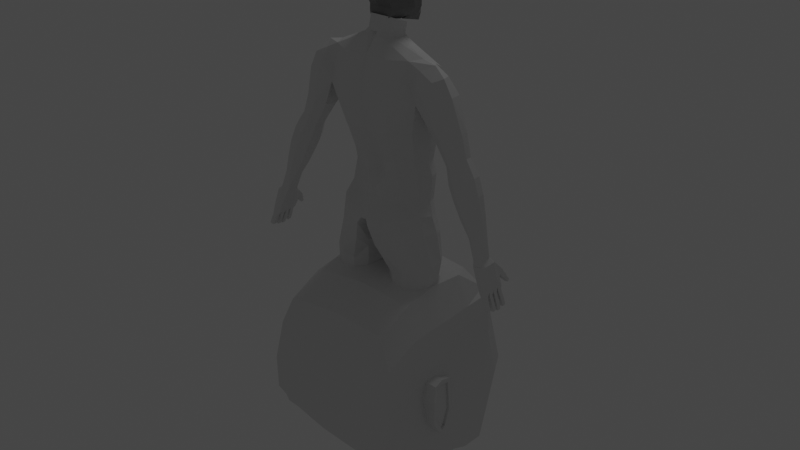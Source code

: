 # Source: gigachad.blend  (saved by Blender 3.0.42; exported with 4.5.12 LTS)
import bpy
from mathutils import Matrix  # noqa: F401  (used for matrix-valued properties, if any)

bpy.ops.wm.read_factory_settings(use_empty=True)
scene = bpy.context.scene
scene.name = 'Scene'

# ---- collections
col_collection = bpy.data.collections.new('Collection'); scene.collection.children.link(col_collection)
col_photos = bpy.data.collections.new('Photos'); scene.collection.children.link(col_photos)

# ---- materials (node trees are filled in below, after node groups)
mat_white = bpy.data.materials.new('White')
mat_white.use_transparent_shadow = False
mat_grey = bpy.data.materials.new('Grey')
mat_grey.use_transparent_shadow = False

# ---- material node trees
mat_white.use_nodes = True; mat_white.node_tree.nodes.clear()
_N = mat_white.node_tree.nodes; _L = mat_white.node_tree.links
n0 = _N.new('ShaderNodeBsdfPrincipled'); n0.name = 'Principled BSDF'; n0.location = (10, 300)
n0.distribution = 'GGX'
n0.subsurface_method = 'RANDOM_WALK_SKIN'
n0.inputs[3].default_value = 1.45
n0.inputs[27].default_value = (0.0, 0.0, 0.0, 1.0)
n0.inputs[28].default_value = 1.0
n1 = _N.new('ShaderNodeOutputMaterial'); n1.name = 'Material Output'; n1.location = (300, 300)
_L.new(n0.outputs[0], n1.inputs[0])
n1.is_active_output = True
mat_grey.use_nodes = True; mat_grey.node_tree.nodes.clear()
_N = mat_grey.node_tree.nodes; _L = mat_grey.node_tree.links
n0 = _N.new('ShaderNodeBsdfPrincipled'); n0.name = 'Principled BSDF'; n0.location = (10, 300)
n0.distribution = 'GGX'
n0.subsurface_method = 'RANDOM_WALK_SKIN'
n0.inputs[0].default_value = (0.2598, 0.2598, 0.2598, 1.0)
n0.inputs[3].default_value = 1.45
n0.inputs[27].default_value = (0.0, 0.0, 0.0, 1.0)
n0.inputs[28].default_value = 1.0
n1 = _N.new('ShaderNodeOutputMaterial'); n1.name = 'Material Output'; n1.location = (300, 300)
_L.new(n0.outputs[0], n1.inputs[0])
n1.is_active_output = True

# ---- world
world_world = bpy.data.worlds.new('World'); scene.world = world_world
world_world.use_nodes = True; world_world.node_tree.nodes.clear()
_N = world_world.node_tree.nodes; _L = world_world.node_tree.links
n0 = _N.new('ShaderNodeOutputWorld'); n0.name = 'World Output'; n0.location = (300, 300)
n1 = _N.new('ShaderNodeBackground'); n1.name = 'Background'; n1.location = (10, 300)
n1.inputs[0].default_value = (0.05088, 0.05088, 0.05088, 1.0)
_L.new(n1.outputs[0], n0.inputs[0])
n0.is_active_output = True
world_world.color = (0.05088, 0.05088, 0.05088)
world_world.use_sun_shadow = False
world_world.sun_shadow_jitter_overblur = 0.0

# ---- lights
light_point = bpy.data.lights.new('Point', 'POINT')
light_point.transmission_factor = 0.0
light_point.shadow_soft_size = 0.25
light_point.shadow_maximum_resolution = 0.006
light_point.use_absolute_resolution = True

# ---- meshes
me_cylinder = bpy.data.meshes.new('Cylinder')
me_cylinder.from_pydata([(0.0, 0.6948, -2.151), (0.0, 0.371, 1.055), (0.0, -0.4125, -1.485), (0.0, -0.5211, 1.055), (-0.4368, -0.2772, -1.591), (-0.4448, -0.5667, 1.055), (-0.7435, -0.06739, -1.563), (-0.7705, -0.3828, 1.055), (-0.8341, 0.1698, -1.617), (-0.8896, -0.1315, 1.055), (-0.7216, 0.4024, -1.692), (-0.7665, 0.1198, 1.043), (-0.4801, 0.6434, -1.979), (-0.4251, 0.3037, 1.022), (0.0, 0.7179, -0.9734), (0.0, 0.8833, -0.2507), (0.0, 0.7673, 0.3294), (0.0, 0.5725, 0.6821), (0.0, -0.6466, 0.6821), (0.0, -0.6544, 0.3294), (0.0, -0.5451, -0.2507), (0.0, -0.2519, -0.8579), (-0.4719, -0.6702, 0.6821), (-0.5367, -0.6645, 0.3294), (-0.4426, -0.5547, -0.2507), (-0.3873, -0.2923, -0.8657), (-0.8174, -0.4265, 0.6821), (-0.9296, -0.3836, 0.3294), (-0.7666, -0.2726, -0.2507), (-0.6708, -0.09413, -0.8868), (-0.7939, 0.1796, 0.8331), (-1.073, 3.991e-09, 0.3294), (-0.8852, 0.1127, -0.2507), (-0.7745, 0.1766, -0.9157), (-0.8174, 0.2395, 0.6821), (-0.9296, 0.3836, 0.3294), (-0.7666, 0.498, -0.2507), (-0.6708, 0.4472, -0.9445), (-0.4719, 0.4833, 0.6821), (-0.5367, 0.6645, 0.3294), (-0.4426, 0.7801, -0.2507), (-0.3873, 0.6454, -0.9657), (0.0, 0.3191, 1.238), (0.0, -0.2847, 1.355), (-0.1658, -0.3496, 1.347), (-0.2871, -0.2184, 1.325), (-0.3315, -0.03927, 1.296), (-0.2871, 0.1399, 1.267), (-0.1658, 0.2711, 1.246), (0.0, 0.3846, 1.328), (0.0, -0.3487, 1.407), (-0.1422, -0.3012, 1.402), (-0.2463, -0.1715, 1.387), (-0.2844, 0.005656, 1.367), (-0.2463, 0.1828, 1.348), (-0.1422, 0.3371, 1.333), (0.0, 0.3916, 1.404), (0.0, -0.2744, 1.673), (-0.1422, -0.2298, 1.655), (-0.2463, -0.1079, 1.605), (-0.2844, 0.05859, 1.538), (-0.2463, 0.2251, 1.471), (-0.1422, 0.347, 1.422), (-1.15, -0.153, 1.004), (-1.016, -0.3731, 0.9299), (-1.016, 0.01386, 0.9772), (-1.266, -0.3919, 0.8013), (-1.412, -0.3875, 0.4891), (-1.345, -0.1734, 0.826), (-1.502, -0.1633, 0.5291), (-1.266, 0.04513, 0.8013), (-1.412, 0.1634, 0.4793), (-1.052, 0.2418, 0.6912), (-1.182, 0.2575, 0.4236), (0.0, 0.4718, 0.8686), (-0.4584, 0.3935, 0.9297), (-1.02, 0.1757, 0.8702), (-0.4571, -0.6136, 0.886), (-1.044, -0.5214, 0.7384), (-1.173, -0.4624, 0.4537), (-0.7897, -0.4007, 0.9022), (-0.9524, -0.4054, 0.9101), (-1.211, -0.2546, -0.2004), (-1.166, -0.04726, -0.2286), (-1.274, 0.1361, -0.2054), (-1.583, -0.3125, -0.07606), (-1.691, -0.1291, -0.05279), (-1.645, 0.07827, -0.08102), (-1.473, 0.1881, -0.1442), (-1.384, -0.3645, -0.1372), (-1.478, -0.2432, -0.644), (-1.448, -0.08233, -0.6734), (-1.526, 0.05992, -0.6366), (-1.736, -0.2881, -0.4839), (-1.813, -0.1458, -0.4471), (-1.784, 0.01503, -0.4765), (-1.665, 0.1003, -0.555), (-1.597, -0.3284, -0.5655), (-2.157, -0.2329, -2.132), (-2.145, -0.1376, -2.134), (-2.169, -0.1066, -2.129), (-2.328, -0.3598, -2.095), (-2.34, -0.2329, -2.093), (-2.34, -0.1376, -2.093), (-2.312, -0.1066, -2.099), (-2.174, -0.3598, -2.128), (-1.725, -0.4003, -0.8599), (-1.843, -0.4103, -1.132), (-1.969, -0.3907, -1.443), (-2.112, -0.3493, -1.768), (-2.014, -0.2879, -1.79), (-1.837, -0.3048, -1.487), (-1.692, -0.3086, -1.2), (-1.573, -0.2945, -0.9448), (-1.962, 0.02593, -0.7685), (-2.075, -0.000443, -1.065), (-2.168, -0.04463, -1.405), (-2.258, -0.1019, -1.756), (-2.284, -0.2178, -1.744), (-2.204, -0.2067, -1.384), (-2.114, -0.1924, -1.036), (-2.0, -0.1737, -0.7353), (-1.987, -0.1721, -1.802), (-1.802, -0.1427, -1.508), (-1.653, -0.1166, -1.229), (-1.535, -0.0949, -0.978), (-2.048, -0.06961, -1.797), (-1.885, 0.0006009, -1.492), (-1.749, 0.05312, -1.201), (-1.632, 0.08164, -0.9401), (-1.809, 0.1317, -0.8533), (-1.923, 0.1013, -1.133), (-2.036, 0.04124, -1.449), (-2.16, -0.04056, -1.778), (-2.224, -0.3203, -1.749), (-2.121, -0.3501, -1.4), (-2.018, -0.3621, -1.064), (-1.902, -0.3502, -0.7732), (-0.1684, 0.6693, -2.141), (-0.2126, 0.3374, 1.038), (-0.1936, 0.6817, -0.9695), (-0.2213, 0.8317, -0.2507), (-0.2684, 0.7159, 0.3294), (-0.236, 0.5279, 0.6821), (-0.08289, 0.2951, 1.242), (-0.07109, 0.3609, 1.33), (-0.07109, 0.3693, 1.413), (-0.2292, 0.4326, 0.8992), (-0.2083, -0.405, -1.595), (-0.1936, -0.3286, -0.8618), (-0.2213, -0.6063, -0.2507), (-0.2684, -0.7159, 0.3294), (-0.236, -0.7148, 0.6821), (-0.09167, -0.3711, 1.35), (-0.07375, -0.324, 1.404), (-0.08154, -0.2488, 1.662), (-0.2156, -0.6014, 1.055), (-0.1379, 0.5979, -2.544), (-0.1379, 0.2122, -2.569), (-0.05663, -0.6629, -1.904), (0.0, 0.6177, -2.549), (0.0, 0.2122, -2.569), (0.0, -0.661, -1.907), (-0.1732, -0.2038, -2.264), (0.0, -0.207, -2.263), (-0.9392, -0.2993, -2.837), (-1.058, -0.0395, -2.809), (-1.034, 0.2519, -2.814), (-0.8748, 0.4823, -2.852), (-0.6309, 0.5785, -2.91), (-0.3797, 0.5101, -2.969), (-0.7153, -0.4451, -2.89), (-0.2011, 0.2987, -3.011), (-0.1517, 0.01149, -3.023), (-0.4573, -0.4306, -2.951), (-0.2472, -0.2604, -3.0), (-0.1451, 0.06424, -2.84), (-0.2056, -0.3104, -2.659), (-0.5401, 0.6176, -2.45), (-0.2597, 0.594, -2.573), (-0.1663, 0.4373, -2.82), (-0.8538, 0.4306, -2.284), (-0.9845, 0.174, -2.221), (-0.9445, -0.119, -2.189), (-0.7236, -0.3882, -2.218), (-0.2172, -0.6178, -2.384), (-0.4256, -0.5943, -2.192), (-0.113, 0.0855, -2.702), (-0.5182, 0.6212, -2.217), (-0.7831, 0.385, -1.953), (-0.9174, 0.1149, -1.877), (-0.8452, -0.1778, -1.829), (-0.554, -0.4503, -1.858), (-0.1153, -0.6979, -2.012), (-0.164, -0.3643, -2.488), (-0.1914, 0.6225, -2.374), (-0.1247, 0.5044, -2.677), (-0.3468, -0.6444, -1.959), (0.0, -0.1954, -1.096), (-0.412, -0.2043, -1.153), (-0.7071, -0.0003406, -1.15), (-0.8043, 0.2536, -1.191), (-0.6962, 0.5052, -1.243), (-0.4337, 0.7248, -1.397), (0.0, 0.7868, -1.487), (-0.181, 0.7559, -1.48), (-0.201, -0.2863, -1.153), (-0.8721, -0.2577, -3.836), (-0.9618, -0.0898, -3.829), (-0.9437, 0.09847, -3.83), (-0.8234, 0.2473, -3.84), (-0.6392, 0.3095, -3.856), (-0.4496, 0.2653, -3.872), (-0.703, -0.3519, -3.851), (-0.3148, 0.1287, -3.883), (-0.2775, -0.05686, -3.886), (-0.5082, -0.3425, -3.867), (-0.3496, -0.2325, -3.88), (-0.2938, -0.2796, -3.503), (-0.4788, -0.428, -3.472), (-0.706, -0.4407, -3.433), (-0.9866, 0.1669, -3.385), (-0.8464, 0.3677, -3.409), (-0.2097, -0.04263, -3.518), (-0.9032, -0.3136, -3.399), (-0.4105, 0.392, -3.483), (-0.2532, 0.2078, -3.51), (-0.6316, 0.4517, -3.446), (-1.008, -0.08707, -3.381), (-0.8539, -0.2744, -4.291), (-0.9245, -0.1235, -4.285), (-0.9102, 0.04567, -4.286), (-0.8155, 0.1794, -4.294), (-0.6705, 0.2353, -4.306), (-0.5212, 0.1956, -4.318), (-0.7207, -0.359, -4.302), (-0.415, 0.07287, -4.327), (-0.3856, -0.0939, -4.33), (-0.5673, -0.3506, -4.315), (-0.4424, -0.2518, -4.325), (-1.0, -0.4048, -4.731), (-1.072, -0.265, -4.729), (-1.057, -0.1083, -4.729), (-0.9612, 0.01561, -4.733), (-0.814, 0.06739, -4.738), (-0.6624, 0.03059, -4.743), (-0.8649, -0.4832, -4.736), (-0.5546, -0.08311, -4.747), (-0.5248, -0.2376, -4.748), (-0.7092, -0.4754, -4.742), (-0.5824, -0.3838, -4.746), (-1.116, -0.5534, -5.365), (-1.198, -0.3788, -5.36), (-1.182, -0.1831, -5.361), (-1.072, -0.02835, -5.367), (-0.9039, 0.03632, -5.378), (-0.7308, -0.009644, -5.388), (-0.962, -0.6513, -5.374), (-0.6078, -0.1516, -5.395), (-0.5737, -0.3446, -5.397), (-0.7843, -0.6416, -5.385), (-0.6395, -0.5272, -5.393), (-1.007, -0.452, -6.448), (-1.05, -0.361, -6.448), (-1.041, -0.2589, -6.448), (-0.984, -0.1782, -6.448), (-0.8964, -0.1445, -6.448), (-0.8061, -0.1685, -6.448), (-0.9267, -0.5031, -6.448), (-0.742, -0.2425, -6.448), (-0.7242, -0.3431, -6.448), (-0.834, -0.498, -6.448), (-0.7585, -0.4384, -6.448), (-0.6829, -0.2259, -5.95), (-0.6565, -0.361, -5.951), (-0.9129, -0.09422, -5.936), (-0.7785, -0.1264, -5.944), (-1.142, -0.385, -5.922), (-1.129, -0.2479, -5.923), (-0.7076, -0.4889, -5.948), (-0.8201, -0.569, -5.941), (-0.9581, -0.5758, -5.933), (-1.043, -0.1395, -5.928), (-1.078, -0.5072, -5.926), (-2.311, -0.4239, -2.501), (-2.473, -0.4245, -2.466), (-2.287, -0.001858, -2.506), (-2.471, -0.001858, -2.466), (-2.274, -0.1187, -2.509), (-2.274, -0.2356, -2.509), (-2.274, -0.3525, -2.509), (-2.498, -0.3525, -2.461), (-2.498, -0.2356, -2.461), (-2.498, -0.1187, -2.461), (-2.174, -0.08073, -2.218), (-2.395, -0.08073, -2.171), (-2.196, -0.3954, -2.214), (-2.394, -0.3954, -2.171), (-2.425, -0.1187, -2.165), (-2.425, -0.2356, -2.165), (-2.425, -0.3525, -2.165), (-2.159, -0.1187, -2.221), (-2.174, -0.2356, -2.218), (-2.174, -0.3525, -2.218), (-2.361, -0.4239, -2.646), (-2.516, -0.4245, -2.613), (-2.361, -0.001858, -2.646), (-2.516, -0.001858, -2.613), (-2.361, -0.1187, -2.646), (-2.361, -0.2356, -2.646), (-2.361, -0.3525, -2.646), (-2.516, -0.3525, -2.613), (-2.516, -0.2356, -2.613), (-2.516, -0.1187, -2.613), (-2.538, -0.0523, -2.989), (-2.599, -0.0523, -2.976), (-2.599, -0.00725, -2.976), (-2.538, -0.00725, -2.989), (-2.517, -0.4616, -2.932), (-2.578, -0.4616, -2.919), (-2.578, -0.4166, -2.919), (-2.517, -0.4166, -2.932), (-2.535, -0.3166, -2.982), (-2.596, -0.3166, -2.969), (-2.596, -0.2715, -2.969), (-2.535, -0.2715, -2.982), (-2.544, -0.1997, -3.007), (-2.605, -0.1997, -2.994), (-2.605, -0.1546, -2.994), (-2.544, -0.1546, -3.007), (-2.519, -0.0926, -2.693), (-2.413, -0.0926, -2.716), (-2.519, -0.0127, -2.693), (-2.413, -0.0127, -2.716), (-2.52, -0.218, -2.692), (-2.412, -0.218, -2.715), (-2.52, -0.1363, -2.692), (-2.412, -0.1363, -2.715), (-2.518, -0.3315, -2.698), (-2.418, -0.3315, -2.72), (-2.518, -0.2566, -2.698), (-2.418, -0.2566, -2.72), (-2.514, -0.4505, -2.698), (-2.421, -0.4428, -2.718), (-2.514, -0.3769, -2.698), (-2.421, -0.384, -2.718), (-2.4, -0.445, -2.481), (-2.386, 0.0338, -2.485), (-2.3, -0.4129, -2.192), (-2.3, -0.08744, -2.192), (-2.425, -0.4289, -2.632), (-2.439, -0.001858, -2.629), (-2.439, -0.3525, -2.629), (-2.439, -0.2356, -2.629), (-2.439, -0.1187, -2.629), (-2.568, -0.0523, -2.983), (-2.568, -0.00725, -2.983), (-2.547, -0.4616, -2.926), (-2.547, -0.4166, -2.926), (-2.566, -0.3166, -2.976), (-2.566, -0.2715, -2.976), (-2.575, -0.1997, -3.0), (-2.575, -0.1546, -3.0), (-2.466, -0.00221, -2.704), (-2.466, -0.0926, -2.704), (-2.466, -0.1363, -2.704), (-2.466, -0.218, -2.704), (-2.468, -0.2566, -2.709), (-2.468, -0.3315, -2.709), (-2.468, -0.384, -2.708), (-2.468, -0.4538, -2.708), (-2.538, -0.088, -2.744), (-2.556, -0.08341, -2.794), (-2.575, -0.07882, -2.845), (-2.538, -0.008108, -2.744), (-2.556, -0.003516, -2.794), (-2.575, 0.001076, -2.845), (-2.432, -0.008108, -2.766), (-2.45, -0.003516, -2.817), (-2.469, 0.001076, -2.867), (-2.469, -0.07882, -2.867), (-2.45, -0.08341, -2.817), (-2.432, -0.088, -2.766), (-2.522, 0.01157, -2.856), (-2.503, 0.006974, -2.805), (-2.485, 0.002382, -2.755), (-2.522, -0.07882, -2.856), (-2.503, -0.08341, -2.805), (-2.485, -0.088, -2.755), (-2.54, -0.218, -2.747), (-2.56, -0.218, -2.802), (-2.58, -0.218, -2.857), (-2.54, -0.1363, -2.747), (-2.56, -0.1363, -2.802), (-2.58, -0.1363, -2.857), (-2.432, -0.1363, -2.77), (-2.452, -0.1363, -2.825), (-2.472, -0.1363, -2.88), (-2.472, -0.218, -2.88), (-2.452, -0.218, -2.825), (-2.432, -0.218, -2.77), (-2.526, -0.1363, -2.868), (-2.506, -0.1363, -2.813), (-2.486, -0.1363, -2.758), (-2.526, -0.218, -2.868), (-2.506, -0.218, -2.813), (-2.486, -0.218, -2.758), (-2.535, -0.3315, -2.744), (-2.551, -0.3315, -2.791), (-2.568, -0.3315, -2.837), (-2.535, -0.2566, -2.744), (-2.551, -0.2566, -2.791), (-2.568, -0.2566, -2.837), (-2.435, -0.2566, -2.766), (-2.452, -0.2566, -2.812), (-2.469, -0.2566, -2.858), (-2.469, -0.3315, -2.858), (-2.452, -0.3315, -2.812), (-2.435, -0.3315, -2.766), (-2.519, -0.2566, -2.847), (-2.502, -0.2566, -2.801), (-2.485, -0.2566, -2.755), (-2.519, -0.3315, -2.847), (-2.502, -0.3315, -2.801), (-2.485, -0.3315, -2.755), (-2.527, -0.4573, -2.733), (-2.54, -0.4609, -2.768), (-2.552, -0.4645, -2.803), (-2.527, -0.3876, -2.733), (-2.54, -0.3911, -2.768), (-2.552, -0.3947, -2.803), (-2.434, -0.3876, -2.753), (-2.447, -0.3911, -2.788), (-2.46, -0.3947, -2.823), (-2.46, -0.4645, -2.823), (-2.447, -0.4609, -2.788), (-2.434, -0.4573, -2.753), (-2.506, -0.3947, -2.813), (-2.493, -0.3911, -2.778), (-2.481, -0.3876, -2.743), (-2.506, -0.4645, -2.813), (-2.493, -0.4609, -2.778), (-2.481, -0.4573, -2.743), (-2.562, -0.06351, -2.965), (-2.517, -0.06351, -2.974), (-2.606, 0.003955, -2.955), (-2.606, -0.06351, -2.955), (-2.562, 0.003955, -2.965), (-2.517, 0.003955, -2.974), (-2.541, -0.4728, -2.907), (-2.496, -0.4728, -2.917), (-2.585, -0.4054, -2.898), (-2.585, -0.4728, -2.898), (-2.541, -0.4054, -2.907), (-2.496, -0.4054, -2.917), (-2.559, -0.3278, -2.958), (-2.514, -0.3278, -2.967), (-2.604, -0.2603, -2.948), (-2.604, -0.3278, -2.948), (-2.559, -0.2603, -2.958), (-2.514, -0.2603, -2.967), (-2.568, -0.2109, -2.982), (-2.523, -0.2109, -2.992), (-2.613, -0.1434, -2.973), (-2.613, -0.2109, -2.973), (-2.568, -0.1434, -2.982), (-2.523, -0.1434, -2.992), (-2.433, 0.2458, -2.68), (-2.483, 0.2458, -2.67), (-2.476, 0.2767, -2.65), (-2.427, 0.2766, -2.661), (-2.454, 0.04429, -2.455), (-2.308, 0.04429, -2.486), (-2.431, 0.1331, -2.392), (-2.284, 0.1331, -2.423), (-2.458, 0.2458, -2.675), (-2.451, 0.2766, -2.656), (-2.355, 0.1447, -2.399), (-2.381, 0.04429, -2.471), (-2.455, 0.08185, -2.494), (-2.472, 0.1183, -2.54), (-2.474, 0.1694, -2.59), (-2.437, 0.1595, -2.447), (-2.454, 0.1959, -2.493), (-2.462, 0.2241, -2.556), (-2.316, 0.1595, -2.473), (-2.333, 0.1959, -2.519), (-2.375, 0.224, -2.574), (-2.388, 0.1694, -2.608), (-2.35, 0.1183, -2.566), (-2.333, 0.08185, -2.52), (-2.417, 0.2313, -2.561), (-2.392, 0.2061, -2.5), (-2.375, 0.1697, -2.454), (-2.431, 0.1694, -2.599), (-2.411, 0.1183, -2.553), (-2.394, 0.08185, -2.507), (-2.456, 0.2298, -2.667), (-2.419, 0.2298, -2.675), (-2.482, 0.276, -2.631), (-2.492, 0.2298, -2.659), (-2.445, 0.276, -2.638), (-2.409, 0.2759, -2.646)], [], [(18, 3, 156, 152), (22, 77, 80, 26), (34, 35, 73, 72), (26, 80, 81, 78), (34, 30, 75, 38), (143, 147, 74, 17), (205, 140, 14, 204), (140, 141, 15, 14), (141, 142, 16, 15), (142, 143, 17, 16), (202, 37, 41, 203), (37, 36, 40, 41), (36, 35, 39, 40), (35, 34, 38, 39), (201, 33, 37, 202), (33, 32, 36, 37), (32, 31, 35, 36), (7, 9, 63, 64), (200, 29, 33, 201), (29, 28, 32, 33), (28, 27, 31, 32), (27, 79, 89, 82), (199, 25, 29, 200), (25, 24, 28, 29), (24, 23, 27, 28), (23, 22, 26, 27), (206, 149, 25, 199), (149, 150, 24, 25), (150, 151, 23, 24), (151, 152, 22, 23), (139, 13, 48, 144), (13, 11, 47, 48), (11, 9, 46, 47), (9, 7, 45, 46), (7, 5, 44, 45), (5, 156, 153, 44), (53, 52, 59, 60), (47, 46, 53, 54), (44, 153, 154, 51), (48, 47, 54, 55), (45, 44, 51, 52), (144, 48, 55, 145), (46, 45, 52, 53), (54, 53, 60, 61), (51, 154, 155, 58), (55, 54, 61, 62), (52, 51, 58, 59), (145, 55, 62, 146), (66, 64, 63, 68), (68, 63, 65, 70), (69, 68, 70, 71), (67, 66, 68, 69), (9, 11, 65, 63), (27, 26, 78, 79), (31, 27, 82, 83), (65, 76, 72, 70), (75, 30, 11, 13), (72, 76, 30, 34), (147, 75, 13, 139), (72, 73, 71, 70), (11, 30, 76, 65), (78, 81, 64, 66), (81, 80, 7, 64), (80, 77, 5, 7), (79, 78, 66, 67), (87, 88, 96, 95), (84, 83, 91, 92), (35, 31, 83, 84), (79, 67, 85, 89), (71, 73, 88, 87), (73, 35, 84, 88), (67, 69, 86, 85), (69, 71, 87, 86), (118, 117, 103, 102), (110, 109, 105, 98), (85, 86, 94, 93), (88, 84, 92, 96), (89, 85, 93, 97), (82, 89, 97, 90), (86, 87, 95, 94), (83, 82, 90, 91), (122, 110, 98, 99), (126, 122, 99, 100), (117, 133, 104, 103), (134, 118, 102, 101), (133, 126, 100, 104), (109, 134, 101, 105), (97, 93, 137, 106), (106, 137, 136, 107), (107, 136, 135, 108), (108, 135, 134, 109), (96, 92, 129, 130), (130, 129, 128, 131), (131, 128, 127, 132), (132, 127, 126, 133), (93, 94, 121, 137), (137, 121, 120, 136), (136, 120, 119, 135), (135, 119, 118, 134), (95, 96, 130, 114), (114, 130, 131, 115), (115, 131, 132, 116), (116, 132, 133, 117), (92, 91, 125, 129), (129, 125, 124, 128), (128, 124, 123, 127), (127, 123, 122, 126), (91, 90, 113, 125), (125, 113, 112, 124), (124, 112, 111, 123), (123, 111, 110, 122), (90, 97, 106, 113), (113, 106, 107, 112), (112, 107, 108, 111), (111, 108, 109, 110), (94, 95, 114, 121), (121, 114, 115, 120), (120, 115, 116, 119), (119, 116, 117, 118), (74, 147, 139, 1), (49, 145, 146, 56), (42, 144, 145, 49), (1, 139, 144, 42), (39, 38, 143, 142), (40, 39, 142, 141), (41, 40, 141, 140), (203, 41, 140, 205), (38, 75, 147, 143), (19, 18, 152, 151), (20, 19, 151, 150), (21, 20, 150, 149), (198, 21, 149, 206), (159, 162, 2, 148), (155, 154, 50, 57), (152, 156, 5, 77, 22), (154, 153, 43, 50), (153, 156, 3, 43), (138, 0, 160, 157), (157, 160, 161, 158), (163, 164, 162, 159), (158, 161, 164, 163), (176, 177, 175, 173), (178, 179, 170, 169), (179, 180, 172, 170), (181, 178, 169, 168), (182, 181, 168, 167), (180, 176, 173, 172), (183, 182, 167, 166), (184, 183, 166, 165), (185, 186, 171, 174), (186, 184, 165, 171), (177, 185, 174, 175), (194, 193, 185, 177), (197, 192, 184, 186), (193, 197, 186, 185), (192, 191, 183, 184), (191, 190, 182, 183), (196, 187, 176, 180), (190, 189, 181, 182), (189, 188, 178, 181), (195, 196, 180, 179), (188, 195, 179, 178), (187, 194, 177, 176), (158, 163, 194, 187), (12, 138, 195, 188), (138, 157, 196, 195), (10, 12, 188, 189), (8, 10, 189, 190), (157, 158, 187, 196), (6, 8, 190, 191), (4, 6, 191, 192), (159, 148, 197, 193), (148, 4, 192, 197), (163, 159, 193, 194), (2, 198, 206, 148), (12, 203, 205, 138), (148, 206, 199, 4), (4, 199, 200, 6), (6, 200, 201, 8), (8, 201, 202, 10), (10, 202, 203, 12), (138, 205, 204, 0), (218, 219, 216, 217), (219, 220, 213, 216), (221, 222, 210, 209), (223, 218, 217, 215), (220, 224, 207, 213), (225, 226, 214, 212), (222, 227, 211, 210), (224, 228, 208, 207), (226, 223, 215, 214), (227, 225, 212, 211), (228, 221, 209, 208), (166, 167, 221, 228), (169, 170, 225, 227), (172, 173, 223, 226), (165, 166, 228, 224), (168, 169, 227, 222), (170, 172, 226, 225), (171, 165, 224, 220), (173, 175, 218, 223), (167, 168, 222, 221), (174, 171, 220, 219), (175, 174, 219, 218), (207, 208, 230, 229), (214, 215, 237, 236), (211, 212, 234, 233), (208, 209, 231, 230), (217, 216, 238, 239), (216, 213, 235, 238), (209, 210, 232, 231), (215, 217, 239, 237), (213, 207, 229, 235), (212, 214, 236, 234), (210, 211, 233, 232), (229, 230, 241, 240), (236, 237, 248, 247), (233, 234, 245, 244), (230, 231, 242, 241), (239, 238, 249, 250), (238, 235, 246, 249), (231, 232, 243, 242), (237, 239, 250, 248), (235, 229, 240, 246), (234, 236, 247, 245), (232, 233, 244, 243), (242, 243, 254, 253), (248, 250, 261, 259), (246, 240, 251, 257), (245, 247, 258, 256), (243, 244, 255, 254), (240, 241, 252, 251), (247, 248, 259, 258), (244, 245, 256, 255), (241, 242, 253, 252), (250, 249, 260, 261), (249, 246, 257, 260), (273, 274, 270, 269), (275, 276, 267, 266), (277, 278, 264, 263), (279, 280, 271, 272), (280, 281, 268, 271), (278, 282, 265, 264), (274, 279, 272, 270), (281, 283, 262, 268), (276, 273, 269, 267), (282, 275, 266, 265), (283, 277, 263, 262), (251, 252, 277, 283), (254, 255, 275, 282), (256, 258, 273, 276), (257, 251, 283, 281), (259, 261, 279, 274), (253, 254, 282, 278), (260, 257, 281, 280), (261, 260, 280, 279), (252, 253, 278, 277), (255, 256, 276, 275), (258, 259, 274, 273), (293, 287, 307, 313), (472, 474, 294, 286), (290, 303, 296, 284), (300, 291, 285, 297), (295, 287, 293, 298), (298, 293, 292, 299), (286, 288, 308, 306), (285, 291, 311, 305), (346, 285, 305, 350), (288, 301, 302, 289), (302, 98, 105, 303), (286, 294, 301, 288), (301, 99, 98, 302), (299, 292, 291, 300), (294, 100, 99, 301), (102, 299, 300, 101), (103, 298, 299, 102), (104, 295, 298, 103), (478, 472, 286, 347), (101, 300, 297), (471, 478, 347, 287), (348, 346, 284, 296), (473, 471, 287, 295), (303, 105, 296), (294, 349, 295, 104, 100), (474, 477, 349, 294), (291, 292, 312, 311), (288, 289, 309, 308), (347, 286, 306, 351), (292, 293, 313, 312), (290, 284, 304, 310), (289, 290, 310, 309), (355, 315, 316, 356), (386, 443, 444, 380), (376, 445, 446, 373), (383, 447, 445, 376), (380, 444, 448, 379), (357, 319, 320, 358), (440, 449, 450, 434), (430, 451, 452, 427), (437, 453, 451, 430), (434, 450, 454, 433), (359, 323, 324, 360), (422, 455, 456, 416), (412, 457, 458, 409), (419, 459, 457, 412), (416, 456, 460, 415), (361, 327, 328, 362), (404, 461, 462, 398), (394, 463, 464, 391), (401, 465, 463, 394), (398, 462, 466, 397), (308, 331, 333, 306), (351, 363, 332, 307), (307, 332, 330, 313), (354, 364, 331, 308), (309, 335, 337, 308), (354, 365, 336, 313), (313, 336, 334, 312), (353, 366, 335, 309), (310, 339, 341, 309), (353, 367, 340, 312), (312, 340, 338, 311), (352, 368, 339, 310), (304, 343, 345, 310), (352, 369, 344, 311), (311, 344, 342, 305), (350, 370, 343, 304), (305, 342, 370, 350), (310, 345, 369, 352), (311, 338, 368, 352), (309, 341, 367, 353), (312, 334, 366, 353), (308, 337, 365, 354), (313, 330, 364, 354), (306, 333, 363, 351), (397, 466, 465, 401), (391, 464, 461, 404), (326, 361, 362, 329), (415, 460, 459, 419), (409, 458, 455, 422), (322, 359, 360, 325), (433, 454, 453, 437), (427, 452, 449, 440), (318, 357, 358, 321), (379, 448, 447, 383), (373, 446, 443, 386), (314, 355, 356, 317), (287, 347, 351, 307), (348, 297, 285, 346), (284, 346, 350, 304), (477, 473, 295, 349), (330, 371, 388, 364), (371, 372, 387, 388), (372, 373, 386, 387), (333, 377, 385, 363), (377, 378, 384, 385), (378, 379, 383, 384), (331, 382, 377, 333), (382, 381, 378, 377), (381, 380, 379, 378), (363, 385, 374, 332), (385, 384, 375, 374), (384, 383, 376, 375), (332, 374, 371, 330), (374, 375, 372, 371), (375, 376, 373, 372), (364, 388, 382, 331), (388, 387, 381, 382), (387, 386, 380, 381), (334, 389, 406, 366), (389, 390, 405, 406), (390, 391, 404, 405), (337, 395, 403, 365), (395, 396, 402, 403), (396, 397, 401, 402), (335, 400, 395, 337), (400, 399, 396, 395), (399, 398, 397, 396), (365, 403, 392, 336), (403, 402, 393, 392), (402, 401, 394, 393), (336, 392, 389, 334), (392, 393, 390, 389), (393, 394, 391, 390), (366, 406, 400, 335), (406, 405, 399, 400), (405, 404, 398, 399), (338, 407, 424, 368), (407, 408, 423, 424), (408, 409, 422, 423), (341, 413, 421, 367), (413, 414, 420, 421), (414, 415, 419, 420), (339, 418, 413, 341), (418, 417, 414, 413), (417, 416, 415, 414), (367, 421, 410, 340), (421, 420, 411, 410), (420, 419, 412, 411), (340, 410, 407, 338), (410, 411, 408, 407), (411, 412, 409, 408), (368, 424, 418, 339), (424, 423, 417, 418), (423, 422, 416, 417), (342, 425, 442, 370), (425, 426, 441, 442), (426, 427, 440, 441), (345, 431, 439, 369), (431, 432, 438, 439), (432, 433, 437, 438), (343, 436, 431, 345), (436, 435, 432, 431), (435, 434, 433, 432), (369, 439, 428, 344), (439, 438, 429, 428), (438, 437, 430, 429), (344, 428, 425, 342), (428, 429, 426, 425), (429, 430, 427, 426), (370, 442, 436, 343), (442, 441, 435, 436), (441, 440, 434, 435), (355, 314, 444, 443), (316, 315, 446, 445), (356, 316, 445, 447), (314, 317, 448, 444), (357, 318, 450, 449), (320, 319, 452, 451), (358, 320, 451, 453), (318, 321, 454, 450), (359, 322, 456, 455), (324, 323, 458, 457), (360, 324, 457, 459), (322, 325, 460, 456), (361, 326, 462, 461), (328, 327, 464, 463), (362, 328, 463, 465), (326, 329, 466, 462), (315, 355, 443, 446), (317, 356, 447, 448), (319, 357, 449, 452), (321, 358, 453, 454), (323, 359, 455, 458), (325, 360, 459, 460), (327, 361, 461, 464), (329, 362, 465, 466), (475, 468, 469, 476), (494, 497, 498, 488), (484, 499, 500, 481), (491, 501, 499, 484), (488, 498, 502, 487), (487, 502, 501, 491), (481, 500, 497, 494), (467, 475, 476, 470), (471, 479, 496, 478), (479, 480, 495, 496), (480, 481, 494, 495), (474, 485, 493, 477), (485, 486, 492, 493), (486, 487, 491, 492), (472, 490, 485, 474), (490, 489, 486, 485), (489, 488, 487, 486), (477, 493, 482, 473), (493, 492, 483, 482), (492, 491, 484, 483), (473, 482, 479, 471), (482, 483, 480, 479), (483, 484, 481, 480), (478, 496, 490, 472), (496, 495, 489, 490), (495, 494, 488, 489), (475, 467, 498, 497), (469, 468, 500, 499), (476, 469, 499, 501), (467, 470, 502, 498), (468, 475, 497, 500), (470, 476, 501, 502), (289, 302, 303, 290), (105, 101, 297, 348, 296)])
_uv = me_cylinder.uv_layers.new(name='UVMap')
_uv.uv.foreach_set('vector', [0.5, 0.9, 0.5, 1.0, 0.4596, 1.0, 0.4583, 0.9, 0.4167, 0.9, 0.4167, 0.9547, 0.3333, 0.959, 0.3333, 0.9, 0.1667, 0.9, 0.1667, 0.8, 0.1667, 0.8, 0.1667, 0.9, 0.3333, 0.9, 0.3333, 0.959, 0.3333, 0.967, 0.3333, 0.9, 0.1667, 0.9, 0.1667, 0.95, 0.08333, 0.95, 0.08333, 0.9, 0.04167, 0.9, 0.04167, 0.95, 7.451e-08, 0.95, 7.451e-08, 0.9, 0.07116, 0.55, 0.04167, 0.6, 7.451e-08, 0.6, 0.03635, 0.55, 0.04167, 0.6, 0.04167, 0.7, 7.451e-08, 0.7, 7.451e-08, 0.6, 0.04167, 0.7, 0.04167, 0.8, 7.451e-08, 0.8, 7.451e-08, 0.7, 0.04167, 0.8, 0.04167, 0.9, 7.451e-08, 0.9, 7.451e-08, 0.8, 0.1667, 0.55, 0.1667, 0.6, 0.08333, 0.6, 0.08333, 0.55, 0.1667, 0.6, 0.1667, 0.7, 0.08333, 0.7, 0.08333, 0.6, 0.1667, 0.7, 0.1667, 0.8, 0.08333, 0.8, 0.08333, 0.7, 0.1667, 0.8, 0.1667, 0.9, 0.08333, 0.9, 0.08333, 0.8, 0.25, 0.55, 0.25, 0.6, 0.1667, 0.6, 0.1667, 0.55, 0.25, 0.6, 0.25, 0.7, 0.1667, 0.7, 0.1667, 0.6, 0.25, 0.7, 0.25, 0.8, 0.1667, 0.8, 0.1667, 0.7, 0.3333, 1.0, 0.25, 1.0, 0.25, 1.0, 0.3333, 1.0, 0.3333, 0.55, 0.3333, 0.6, 0.25, 0.6, 0.25, 0.55, 0.3333, 0.6, 0.3333, 0.7, 0.25, 0.7, 0.25, 0.6, 0.3333, 0.7, 0.3333, 0.8, 0.25, 0.8, 0.25, 0.7, 0.3333, 0.8, 0.3333, 0.8, 0.3333, 0.8, 0.3333, 0.8, 0.4167, 0.55, 0.4167, 0.6, 0.3333, 0.6, 0.3333, 0.55, 0.4167, 0.6, 0.4167, 0.7, 0.3333, 0.7, 0.3333, 0.6, 0.4167, 0.7, 0.4167, 0.8, 0.3333, 0.8, 0.3333, 0.7, 0.4167, 0.8, 0.4167, 0.9, 0.3333, 0.9, 0.3333, 0.8, 0.4442, 0.55, 0.4583, 0.6, 0.4167, 0.6, 0.4167, 0.55, 0.4583, 0.6, 0.4583, 0.7, 0.4167, 0.7, 0.4167, 0.6, 0.4583, 0.7, 0.4583, 0.8, 0.4167, 0.8, 0.4167, 0.7, 0.4583, 0.8, 0.4583, 0.9, 0.4167, 0.9, 0.4167, 0.8, 0.04167, 1.0, 0.08333, 1.0, 0.08333, 1.0, 0.04167, 1.0, 0.08333, 1.0, 0.1667, 1.0, 0.1667, 1.0, 0.08333, 1.0, 0.1667, 1.0, 0.25, 1.0, 0.25, 1.0, 0.1667, 1.0, 0.25, 1.0, 0.3333, 1.0, 0.3333, 1.0, 0.25, 1.0, 0.3333, 1.0, 0.4167, 1.0, 0.4167, 1.0, 0.3333, 1.0, 0.4167, 1.0, 0.4596, 1.0, 0.4539, 1.0, 0.4167, 1.0, 0.25, 1.0, 0.3333, 1.0, 0.3333, 1.0, 0.25, 1.0, 0.1667, 1.0, 0.25, 1.0, 0.25, 1.0, 0.1667, 1.0, 0.4167, 1.0, 0.4539, 1.0, 0.4568, 1.0, 0.4167, 1.0, 0.08333, 1.0, 0.1667, 1.0, 0.1667, 1.0, 0.08333, 1.0, 0.3333, 1.0, 0.4167, 1.0, 0.4167, 1.0, 0.3333, 1.0, 0.04167, 1.0, 0.08333, 1.0, 0.08333, 1.0, 0.04167, 1.0, 0.25, 1.0, 0.3333, 1.0, 0.3333, 1.0, 0.25, 1.0, 0.1667, 1.0, 0.25, 1.0, 0.25, 1.0, 0.1667, 1.0, 0.4167, 1.0, 0.4568, 1.0, 0.4522, 1.0, 0.4167, 1.0, 0.08333, 1.0, 0.1667, 1.0, 0.1667, 1.0, 0.08333, 1.0, 0.3333, 1.0, 0.4167, 1.0, 0.4167, 1.0, 0.3333, 1.0, 0.04167, 1.0, 0.08333, 1.0, 0.08333, 1.0, 0.04167, 1.0, 0.3333, 0.9, 0.3333, 1.0, 0.25, 1.0, 0.25, 0.9, 0.25, 0.9, 0.25, 1.0, 0.1667, 1.0, 0.1667, 0.9, 0.25, 0.8, 0.25, 0.9, 0.1667, 0.9, 0.1667, 0.8, 0.3333, 0.8, 0.3333, 0.9, 0.25, 0.9, 0.25, 0.8, 0.25, 1.0, 0.1667, 1.0, 0.1667, 1.0, 0.25, 1.0, 0.3333, 0.8, 0.3333, 0.9, 0.3333, 0.9, 0.3333, 0.8, 0.25, 0.8, 0.3333, 0.8, 0.3333, 0.8, 0.25, 0.8, 0.1667, 1.0, 0.1667, 0.942, 0.1667, 0.9, 0.1667, 0.9, 0.08333, 0.95, 0.1667, 0.95, 0.1667, 1.0, 0.08333, 1.0, 0.1667, 0.9, 0.1667, 0.942, 0.1667, 0.95, 0.1667, 0.9, 0.04167, 0.95, 0.08333, 0.95, 0.08333, 1.0, 0.04167, 1.0, 0.1667, 0.9, 0.1667, 0.8, 0.1667, 0.8, 0.1667, 0.9, 0.1667, 1.0, 0.1667, 0.95, 0.1667, 0.942, 0.1667, 1.0, 0.3333, 0.9, 0.3333, 0.967, 0.3333, 1.0, 0.3333, 0.9, 0.3333, 0.967, 0.3333, 0.959, 0.3333, 1.0, 0.3333, 1.0, 0.3333, 0.959, 0.4167, 0.9547, 0.4167, 1.0, 0.3333, 1.0, 0.3333, 0.8, 0.3333, 0.9, 0.3333, 0.9, 0.3333, 0.8, 0.1667, 0.8, 0.1667, 0.8, 0.1667, 0.8, 0.1667, 0.8, 0.1667, 0.8, 0.25, 0.8, 0.25, 0.8, 0.1667, 0.8, 0.1667, 0.8, 0.25, 0.8, 0.25, 0.8, 0.1667, 0.8, 0.3333, 0.8, 0.3333, 0.8, 0.3333, 0.8, 0.3333, 0.8, 0.1667, 0.8, 0.1667, 0.8, 0.1667, 0.8, 0.1667, 0.8, 0.1667, 0.8, 0.1667, 0.8, 0.1667, 0.8, 0.1667, 0.8, 0.3333, 0.8, 0.25, 0.8, 0.25, 0.8, 0.3333, 0.8, 0.25, 0.8, 0.1667, 0.8, 0.1667, 0.8, 0.25, 0.8, 0.25, 0.8, 0.1667, 0.8, 0.1667, 0.8, 0.25, 0.8, 0.3333, 0.8, 0.3333, 0.8, 0.3333, 0.8, 0.3333, 0.8, 0.3333, 0.8, 0.25, 0.8, 0.25, 0.8, 0.3333, 0.8, 0.1667, 0.8, 0.1667, 0.8, 0.1667, 0.8, 0.1667, 0.8, 0.3333, 0.8, 0.3333, 0.8, 0.3333, 0.8, 0.3333, 0.8, 0.3333, 0.8, 0.3333, 0.8, 0.3333, 0.8, 0.3333, 0.8, 0.25, 0.8, 0.1667, 0.8, 0.1667, 0.8, 0.25, 0.8, 0.25, 0.8, 0.3333, 0.8, 0.3333, 0.8, 0.25, 0.8, 0.25, 0.8, 0.3333, 0.8, 0.3333, 0.8, 0.25, 0.8, 0.1667, 0.8, 0.25, 0.8, 0.25, 0.8, 0.1667, 0.8, 0.1667, 0.8, 0.1667, 0.8, 0.1667, 0.8, 0.1667, 0.8, 0.3333, 0.8, 0.25, 0.8, 0.25, 0.8, 0.3333, 0.8, 0.1667, 0.8, 0.1667, 0.8, 0.1667, 0.8, 0.1667, 0.8, 0.3333, 0.8, 0.3333, 0.8, 0.3333, 0.8, 0.3333, 0.8, 0.3333, 0.8, 0.3333, 0.8, 0.3333, 0.8, 0.3333, 0.8, 0.3333, 0.8, 0.3333, 0.8, 0.3333, 0.8, 0.3333, 0.8, 0.3333, 0.8, 0.3333, 0.8, 0.3333, 0.8, 0.3333, 0.8, 0.3333, 0.8, 0.3333, 0.8, 0.3333, 0.8, 0.3333, 0.8, 0.1667, 0.8, 0.1667, 0.8, 0.1667, 0.8, 0.1667, 0.8, 0.1667, 0.8, 0.1667, 0.8, 0.1667, 0.8, 0.1667, 0.8, 0.1667, 0.8, 0.1667, 0.8, 0.1667, 0.8, 0.1667, 0.8, 0.1667, 0.8, 0.1667, 0.8, 0.1667, 0.8, 0.1667, 0.8, 0.3333, 0.8, 0.25, 0.8, 0.25, 0.8, 0.3333, 0.8, 0.3333, 0.8, 0.25, 0.8, 0.25, 0.8, 0.3333, 0.8, 0.3333, 0.8, 0.25, 0.8, 0.25, 0.8, 0.3333, 0.8, 0.3333, 0.8, 0.25, 0.8, 0.25, 0.8, 0.3333, 0.8, 0.1667, 0.8, 0.1667, 0.8, 0.1667, 0.8, 0.1667, 0.8, 0.1667, 0.8, 0.1667, 0.8, 0.1667, 0.8, 0.1667, 0.8, 0.1667, 0.8, 0.1667, 0.8, 0.1667, 0.8, 0.1667, 0.8, 0.1667, 0.8, 0.1667, 0.8, 0.1667, 0.8, 0.1667, 0.8, 0.1667, 0.8, 0.25, 0.8, 0.25, 0.8, 0.1667, 0.8, 0.1667, 0.8, 0.25, 0.8, 0.25, 0.8, 0.1667, 0.8, 0.1667, 0.8, 0.25, 0.8, 0.25, 0.8, 0.1667, 0.8, 0.1667, 0.8, 0.25, 0.8, 0.25, 0.8, 0.1667, 0.8, 0.25, 0.8, 0.3333, 0.8, 0.3333, 0.8, 0.25, 0.8, 0.25, 0.8, 0.3333, 0.8, 0.3333, 0.8, 0.25, 0.8, 0.25, 0.8, 0.3333, 0.8, 0.3333, 0.8, 0.25, 0.8, 0.25, 0.8, 0.3333, 0.8, 0.3333, 0.8, 0.25, 0.8, 0.3333, 0.8, 0.3333, 0.8, 0.3333, 0.8, 0.3333, 0.8, 0.3333, 0.8, 0.3333, 0.8, 0.3333, 0.8, 0.3333, 0.8, 0.3333, 0.8, 0.3333, 0.8, 0.3333, 0.8, 0.3333, 0.8, 0.3333, 0.8, 0.3333, 0.8, 0.3333, 0.8, 0.3333, 0.8, 0.25, 0.8, 0.1667, 0.8, 0.1667, 0.8, 0.25, 0.8, 0.25, 0.8, 0.1667, 0.8, 0.1667, 0.8, 0.25, 0.8, 0.25, 0.8, 0.1667, 0.8, 0.1667, 0.8, 0.25, 0.8, 0.25, 0.8, 0.1667, 0.8, 0.1667, 0.8, 0.25, 0.8, 7.451e-08, 0.95, 0.04167, 0.95, 0.04167, 1.0, 7.451e-08, 1.0, 7.451e-08, 1.0, 0.04167, 1.0, 0.04167, 1.0, 7.451e-08, 1.0, 7.451e-08, 1.0, 0.04167, 1.0, 0.04167, 1.0, 7.451e-08, 1.0, 7.451e-08, 1.0, 0.04167, 1.0, 0.04167, 1.0, 7.451e-08, 1.0, 0.08333, 0.8, 0.08333, 0.9, 0.04167, 0.9, 0.04167, 0.8, 0.08333, 0.7, 0.08333, 0.8, 0.04167, 0.8, 0.04167, 0.7, 0.08333, 0.6, 0.08333, 0.7, 0.04167, 0.7, 0.04167, 0.6, 0.08333, 0.55, 0.08333, 0.6, 0.04167, 0.6, 0.07116, 0.55, 0.08333, 0.9, 0.08333, 0.95, 0.04167, 0.95, 0.04167, 0.9, 0.5, 0.8, 0.5, 0.9, 0.4583, 0.9, 0.4583, 0.8, 0.5, 0.7, 0.5, 0.8, 0.4583, 0.8, 0.4583, 0.7, 0.5, 0.6, 0.5, 0.7, 0.4583, 0.7, 0.4583, 0.6, 0.5, 0.55, 0.5, 0.6, 0.4583, 0.6, 0.4442, 0.55, 0.3678, 0.5, 0.375, 0.5, 0.5, 0.5, 0.43, 0.5, 0.4522, 1.0, 0.4568, 1.0, 0.5, 1.0, 0.5, 1.0, 0.4583, 0.9, 0.4596, 1.0, 0.4167, 1.0, 0.4167, 0.9547, 0.4167, 0.9, 0.4568, 1.0, 0.4539, 1.0, 0.5, 1.0, 0.5, 1.0, 0.4539, 1.0, 0.4596, 1.0, 0.5, 1.0, 0.5, 1.0, 0.1007, 0.5, 0.0727, 0.5, 0.125, 0.5, 0.1458, 0.5, 0.1458, 0.5, 0.125, 0.5, 0.25, 0.5, 0.25, 0.5, 0.3021, 0.5, 0.3125, 0.5, 0.375, 0.5, 0.3678, 0.5, 0.25, 0.5, 0.25, 0.5, 0.3125, 0.5, 0.3021, 0.5, 0.25, 0.5, 0.3021, 0.5, 0.3021, 0.5, 0.25, 0.5, 0.08333, 0.5, 0.1007, 0.5, 0.1007, 0.5, 0.08333, 0.5, 0.1007, 0.5, 0.1458, 0.5, 0.1458, 0.5, 0.1007, 0.5, 0.1667, 0.5, 0.08333, 0.5, 0.08333, 0.5, 0.1667, 0.5, 0.25, 0.5, 0.1667, 0.5, 0.1667, 0.5, 0.25, 0.5, 0.1458, 0.5, 0.25, 0.5, 0.25, 0.5, 0.1458, 0.5, 0.3333, 0.5, 0.25, 0.5, 0.25, 0.5, 0.3333, 0.5, 0.4167, 0.5, 0.3333, 0.5, 0.3333, 0.5, 0.4167, 0.5, 0.3542, 0.5, 0.43, 0.5, 0.43, 0.5, 0.3542, 0.5, 0.43, 0.5, 0.4167, 0.5, 0.4167, 0.5, 0.43, 0.5, 0.3021, 0.5, 0.3542, 0.5, 0.3542, 0.5, 0.3021, 0.5, 0.3021, 0.5, 0.3575, 0.5, 0.3542, 0.5, 0.3021, 0.5, 0.43, 0.5, 0.4167, 0.5, 0.4167, 0.5, 0.43, 0.5, 0.3575, 0.5, 0.43, 0.5, 0.43, 0.5, 0.3542, 0.5, 0.4167, 0.5, 0.3333, 0.5, 0.3333, 0.5, 0.4167, 0.5, 0.3333, 0.5, 0.25, 0.5, 0.25, 0.5, 0.3333, 0.5, 0.1458, 0.5, 0.25, 0.5, 0.25, 0.5, 0.1458, 0.5, 0.25, 0.5, 0.1667, 0.5, 0.1667, 0.5, 0.25, 0.5, 0.1667, 0.5, 0.08333, 0.5, 0.08333, 0.5, 0.1667, 0.5, 0.1007, 0.5, 0.1458, 0.5, 0.1458, 0.5, 0.1007, 0.5, 0.08333, 0.5, 0.1007, 0.5, 0.1007, 0.5, 0.08333, 0.5, 0.25, 0.5, 0.3021, 0.5, 0.3021, 0.5, 0.25, 0.5, 0.25, 0.5, 0.3021, 0.5, 0.3021, 0.5, 0.25, 0.5, 0.08333, 0.5, 0.1007, 0.5, 0.1007, 0.5, 0.08333, 0.5, 0.1007, 0.5, 0.1458, 0.5, 0.1458, 0.5, 0.1007, 0.5, 0.1667, 0.5, 0.08333, 0.5, 0.08333, 0.5, 0.1667, 0.5, 0.25, 0.5, 0.1667, 0.5, 0.1667, 0.5, 0.25, 0.5, 0.1458, 0.5, 0.25, 0.5, 0.25, 0.5, 0.1458, 0.5, 0.3333, 0.5, 0.25, 0.5, 0.25, 0.5, 0.3333, 0.5, 0.4167, 0.5, 0.3333, 0.5, 0.3333, 0.5, 0.4167, 0.5, 0.3678, 0.5, 0.43, 0.5, 0.43, 0.5, 0.3575, 0.5, 0.43, 0.5, 0.4167, 0.5, 0.4167, 0.5, 0.43, 0.5, 0.3021, 0.5, 0.3678, 0.5, 0.3575, 0.5, 0.3021, 0.5, 0.5, 0.5, 0.5, 0.55, 0.4442, 0.55, 0.43, 0.5, 0.08333, 0.5, 0.08333, 0.55, 0.07116, 0.55, 0.1007, 0.5, 0.43, 0.5, 0.4442, 0.55, 0.4167, 0.55, 0.4167, 0.5, 0.4167, 0.5, 0.4167, 0.55, 0.3333, 0.55, 0.3333, 0.5, 0.3333, 0.5, 0.3333, 0.55, 0.25, 0.55, 0.25, 0.5, 0.25, 0.5, 0.25, 0.55, 0.1667, 0.55, 0.1667, 0.5, 0.1667, 0.5, 0.1667, 0.55, 0.08333, 0.55, 0.08333, 0.5, 0.1007, 0.5, 0.07116, 0.55, 0.03635, 0.55, 0.0727, 0.5, 0.3021, 0.5, 0.3542, 0.5, 0.3542, 0.5, 0.3021, 0.5, 0.3542, 0.5, 0.43, 0.5, 0.43, 0.5, 0.3542, 0.5, 0.25, 0.5, 0.1667, 0.5, 0.1667, 0.5, 0.25, 0.5, 0.25, 0.5, 0.3021, 0.5, 0.3021, 0.5, 0.25, 0.5, 0.43, 0.5, 0.4167, 0.5, 0.4167, 0.5, 0.43, 0.5, 0.1007, 0.5, 0.1458, 0.5, 0.1458, 0.5, 0.1007, 0.5, 0.1667, 0.5, 0.08333, 0.5, 0.08333, 0.5, 0.1667, 0.5, 0.4167, 0.5, 0.3333, 0.5, 0.3333, 0.5, 0.4167, 0.5, 0.1458, 0.5, 0.25, 0.5, 0.25, 0.5, 0.1458, 0.5, 0.08333, 0.5, 0.1007, 0.5, 0.1007, 0.5, 0.08333, 0.5, 0.3333, 0.5, 0.25, 0.5, 0.25, 0.5, 0.3333, 0.5, 0.3333, 0.5, 0.25, 0.5, 0.25, 0.5, 0.3333, 0.5, 0.08333, 0.5, 0.1007, 0.5, 0.1007, 0.5, 0.08333, 0.5, 0.1458, 0.5, 0.25, 0.5, 0.25, 0.5, 0.1458, 0.5, 0.4167, 0.5, 0.3333, 0.5, 0.3333, 0.5, 0.4167, 0.5, 0.1667, 0.5, 0.08333, 0.5, 0.08333, 0.5, 0.1667, 0.5, 0.1007, 0.5, 0.1458, 0.5, 0.1458, 0.5, 0.1007, 0.5, 0.43, 0.5, 0.4167, 0.5, 0.4167, 0.5, 0.43, 0.5, 0.25, 0.5, 0.3021, 0.5, 0.3021, 0.5, 0.25, 0.5, 0.25, 0.5, 0.1667, 0.5, 0.1667, 0.5, 0.25, 0.5, 0.3542, 0.5, 0.43, 0.5, 0.43, 0.5, 0.3542, 0.5, 0.3021, 0.5, 0.3542, 0.5, 0.3542, 0.5, 0.3021, 0.5, 0.4167, 0.5, 0.3333, 0.5, 0.3333, 0.5, 0.4167, 0.5, 0.1458, 0.5, 0.25, 0.5, 0.25, 0.5, 0.1458, 0.5, 0.08333, 0.5, 0.1007, 0.5, 0.1007, 0.5, 0.08333, 0.5, 0.3333, 0.5, 0.25, 0.5, 0.25, 0.5, 0.3333, 0.5, 0.3021, 0.5, 0.3542, 0.5, 0.3542, 0.5, 0.3021, 0.5, 0.3542, 0.5, 0.43, 0.5, 0.43, 0.5, 0.3542, 0.5, 0.25, 0.5, 0.1667, 0.5, 0.1667, 0.5, 0.25, 0.5, 0.25, 0.5, 0.3021, 0.5, 0.3021, 0.5, 0.25, 0.5, 0.43, 0.5, 0.4167, 0.5, 0.4167, 0.5, 0.43, 0.5, 0.1007, 0.5, 0.1458, 0.5, 0.1458, 0.5, 0.1007, 0.5, 0.1667, 0.5, 0.08333, 0.5, 0.08333, 0.5, 0.1667, 0.5, 0.4167, 0.5, 0.3333, 0.5, 0.3333, 0.5, 0.4167, 0.5, 0.1458, 0.5, 0.25, 0.5, 0.25, 0.5, 0.1458, 0.5, 0.08333, 0.5, 0.1007, 0.5, 0.1007, 0.5, 0.08333, 0.5, 0.3333, 0.5, 0.25, 0.5, 0.25, 0.5, 0.3333, 0.5, 0.3021, 0.5, 0.3542, 0.5, 0.3542, 0.5, 0.3021, 0.5, 0.3542, 0.5, 0.43, 0.5, 0.43, 0.5, 0.3542, 0.5, 0.25, 0.5, 0.1667, 0.5, 0.1667, 0.5, 0.25, 0.5, 0.25, 0.5, 0.3021, 0.5, 0.3021, 0.5, 0.25, 0.5, 0.43, 0.5, 0.4167, 0.5, 0.4167, 0.5, 0.43, 0.5, 0.1007, 0.5, 0.1458, 0.5, 0.1458, 0.5, 0.1007, 0.5, 0.1667, 0.5, 0.08333, 0.5, 0.08333, 0.5, 0.1667, 0.5, 0.25, 0.5, 0.1667, 0.5, 0.1667, 0.5, 0.25, 0.5, 0.25, 0.5, 0.3021, 0.5, 0.3021, 0.5, 0.25, 0.5, 0.43, 0.5, 0.4167, 0.5, 0.4167, 0.5, 0.43, 0.5, 0.1007, 0.5, 0.1458, 0.5, 0.1458, 0.5, 0.1007, 0.5, 0.1667, 0.5, 0.08333, 0.5, 0.08333, 0.5, 0.1667, 0.5, 0.4167, 0.5, 0.3333, 0.5, 0.3333, 0.5, 0.4167, 0.5, 0.1458, 0.5, 0.25, 0.5, 0.25, 0.5, 0.1458, 0.5, 0.08333, 0.5, 0.1007, 0.5, 0.1007, 0.5, 0.08333, 0.5, 0.3333, 0.5, 0.25, 0.5, 0.25, 0.5, 0.3333, 0.5, 0.3021, 0.5, 0.3542, 0.5, 0.3542, 0.5, 0.3021, 0.5, 0.3542, 0.5, 0.43, 0.5, 0.43, 0.5, 0.3542, 0.5, 0.1458, 0.5, 0.25, 0.5, 0.25, 0.5, 0.1458, 0.5, 0.08333, 0.5, 0.1007, 0.5, 0.1007, 0.5, 0.08333, 0.5, 0.3333, 0.5, 0.25, 0.5, 0.25, 0.5, 0.3333, 0.5, 0.3021, 0.5, 0.3542, 0.5, 0.3542, 0.5, 0.3021, 0.5, 0.3542, 0.5, 0.43, 0.5, 0.43, 0.5, 0.3542, 0.5, 0.25, 0.5, 0.1667, 0.5, 0.1667, 0.5, 0.25, 0.5, 0.25, 0.5, 0.3021, 0.5, 0.3021, 0.5, 0.25, 0.5, 0.43, 0.5, 0.4167, 0.5, 0.4167, 0.5, 0.43, 0.5, 0.1007, 0.5, 0.1458, 0.5, 0.1458, 0.5, 0.1007, 0.5, 0.1667, 0.5, 0.08333, 0.5, 0.08333, 0.5, 0.1667, 0.5, 0.4167, 0.5, 0.3333, 0.5, 0.3333, 0.5, 0.4167, 0.5, 0.4167, 0.5, 0.3333, 0.5, 0.3333, 0.5, 0.4167, 0.5, 0.1667, 0.5, 0.08333, 0.5, 0.08333, 0.5, 0.1667, 0.5, 0.1007, 0.5, 0.1458, 0.5, 0.1458, 0.5, 0.1007, 0.5, 0.43, 0.5, 0.4167, 0.5, 0.4167, 0.5, 0.43, 0.5, 0.25, 0.5, 0.3021, 0.5, 0.3021, 0.5, 0.25, 0.5, 0.25, 0.5, 0.1667, 0.5, 0.1667, 0.5, 0.25, 0.5, 0.3542, 0.5, 0.43, 0.5, 0.43, 0.5, 0.3542, 0.5, 0.3021, 0.5, 0.3542, 0.5, 0.3542, 0.5, 0.3021, 0.5, 0.3333, 0.5, 0.25, 0.5, 0.25, 0.5, 0.3333, 0.5, 0.08333, 0.5, 0.1007, 0.5, 0.1007, 0.5, 0.08333, 0.5, 0.1458, 0.5, 0.25, 0.5, 0.25, 0.5, 0.1458, 0.5, 0.875, 0.5625, 0.875, 0.5, 0.875, 0.5, 0.875, 0.5625, 0.375, 0.1875, 0.375, 0.25, 0.25, 0.5, 0.125, 0.5, 0.125, 0.6875, 0.25, 0.6875, 0.25, 0.75, 0.125, 0.75, 0.75, 0.6875, 0.875, 0.6875, 0.875, 0.75, 0.75, 0.75, 0.75, 0.5, 0.875, 0.5, 0.875, 0.5625, 0.75, 0.5625, 0.75, 0.5625, 0.875, 0.5625, 0.875, 0.625, 0.75, 0.625, 0.125, 0.5, 0.125, 0.5625, 0.125, 0.5625, 0.125, 0.5, 0.875, 0.75, 0.875, 0.6875, 0.875, 0.6875, 0.875, 0.75, 0.5, 1.0, 0.625, 1.0, 0.625, 1.0, 0.5, 1.0, 0.125, 0.5625, 0.25, 0.5625, 0.25, 0.625, 0.125, 0.625, 0.25, 0.625, 0.3125, 0.625, 0.3125, 0.6875, 0.25, 0.6875, 0.125, 0.5, 0.25, 0.5, 0.25, 0.5625, 0.125, 0.5625, 0.25, 0.5625, 0.3125, 0.5625, 0.3125, 0.625, 0.25, 0.625, 0.75, 0.625, 0.875, 0.625, 0.875, 0.6875, 0.75, 0.6875, 0.25, 0.5, 0.3125, 0.5, 0.3125, 0.5625, 0.25, 0.5625, 0.6875, 0.625, 0.75, 0.625, 0.75, 0.6875, 0.6875, 0.6875, 0.6875, 0.5625, 0.75, 0.5625, 0.75, 0.625, 0.6875, 0.625, 0.6875, 0.5, 0.75, 0.5, 0.75, 0.5625, 0.6875, 0.5625, 0.5, 0.1875, 0.375, 0.1875, 0.375, 0.25, 0.5, 0.25, 0.6875, 0.6875, 0.75, 0.6875, 0.75, 0.75, 0.625, 0.1875, 0.5, 0.1875, 0.5, 0.25, 0.625, 0.25, 0.5, 0.875, 0.5, 1.0, 0.375, 1.0, 0.375, 0.875, 0.625, 0.25, 0.625, 0.1875, 0.875, 0.5, 0.75, 0.5, 0.25, 0.6875, 0.3125, 0.75, 0.25, 0.75, 0.375, 0.375, 0.5, 0.375, 0.625, 0.375, 0.625, 0.4375, 0.375, 0.4375, 0.375, 0.25, 0.5, 0.25, 0.5, 0.375, 0.375, 0.375, 0.875, 0.6875, 0.875, 0.625, 0.875, 0.625, 0.875, 0.6875, 0.125, 0.5625, 0.125, 0.625, 0.125, 0.625, 0.125, 0.5625, 0.5, 0.25, 0.375, 0.25, 0.375, 0.25, 0.5, 0.25, 0.875, 0.625, 0.875, 0.5625, 0.875, 0.5625, 0.875, 0.625, 0.125, 0.6875, 0.125, 0.75, 0.125, 0.75, 0.125, 0.6875, 0.125, 0.625, 0.125, 0.6875, 0.125, 0.6875, 0.125, 0.625, 0.5, 0.1979, 0.5854, 0.1979, 0.5854, 0.2396, 0.5, 0.2396, 0.5, 0.1875, 0.5, 0.1875, 0.375, 0.1875, 0.375, 0.1875, 0.625, 0.25, 0.625, 0.25, 0.625, 0.1875, 0.625, 0.1875, 0.5, 0.25, 0.5, 0.25, 0.625, 0.25, 0.625, 0.25, 0.375, 0.1875, 0.375, 0.1875, 0.375, 0.25, 0.375, 0.25, 0.5, 0.01038, 0.5854, 0.01038, 0.5854, 0.05212, 0.5, 0.05212, 0.5, 0.0, 0.5, 0.0, 0.375, 0.0, 0.375, 0.0, 0.625, 0.0625, 0.625, 0.0625, 0.625, 0.0, 0.625, 0.0, 0.5, 0.0625, 0.5, 0.0625, 0.625, 0.0625, 0.625, 0.0625, 0.375, 0.0, 0.375, 0.0, 0.375, 0.0625, 0.375, 0.0625, 0.5, 0.07288, 0.5854, 0.07288, 0.5854, 0.1146, 0.5, 0.1146, 0.5, 0.0625, 0.5, 0.0625, 0.375, 0.0625, 0.375, 0.0625, 0.625, 0.125, 0.625, 0.125, 0.625, 0.0625, 0.625, 0.0625, 0.5, 0.125, 0.5, 0.125, 0.625, 0.125, 0.625, 0.125, 0.375, 0.0625, 0.375, 0.0625, 0.375, 0.125, 0.375, 0.125, 0.5, 0.1354, 0.5854, 0.1354, 0.5854, 0.1771, 0.5, 0.1771, 0.5, 0.125, 0.5, 0.125, 0.375, 0.125, 0.375, 0.125, 0.625, 0.1875, 0.625, 0.1875, 0.625, 0.125, 0.625, 0.125, 0.5, 0.1875, 0.5, 0.1875, 0.625, 0.1875, 0.625, 0.1875, 0.375, 0.125, 0.375, 0.125, 0.375, 0.1875, 0.375, 0.1875, 0.375, 0.1875, 0.375, 0.1875, 0.375, 0.25, 0.375, 0.25, 0.5, 0.25, 0.5, 0.25, 0.625, 0.25, 0.625, 0.25, 0.625, 0.25, 0.625, 0.25, 0.625, 0.1875, 0.625, 0.1875, 0.5, 0.1875, 0.5, 0.1875, 0.375, 0.1875, 0.375, 0.1875, 0.375, 0.125, 0.375, 0.125, 0.375, 0.1875, 0.375, 0.1875, 0.5, 0.1875, 0.5, 0.1875, 0.625, 0.1875, 0.625, 0.1875, 0.625, 0.1875, 0.625, 0.1875, 0.625, 0.125, 0.625, 0.125, 0.5, 0.125, 0.5, 0.125, 0.375, 0.125, 0.375, 0.125, 0.375, 0.0625, 0.375, 0.0625, 0.375, 0.125, 0.375, 0.125, 0.5, 0.125, 0.5, 0.125, 0.625, 0.125, 0.625, 0.125, 0.625, 0.125, 0.625, 0.125, 0.625, 0.0625, 0.625, 0.0625, 0.5, 0.0625, 0.5, 0.0625, 0.375, 0.0625, 0.375, 0.0625, 0.375, 0.0, 0.375, 0.0, 0.375, 0.0625, 0.375, 0.0625, 0.5, 0.0625, 0.5, 0.0625, 0.625, 0.0625, 0.625, 0.0625, 0.625, 0.0625, 0.625, 0.0625, 0.625, 0.0, 0.625, 0.0, 0.5, 0.0, 0.5, 0.0, 0.375, 0.0, 0.375, 0.0, 0.625, 0.0, 0.625, 0.0, 0.5, 0.0, 0.5, 0.0, 0.375, 0.0625, 0.375, 0.0625, 0.5, 0.0625, 0.5, 0.0625, 0.625, 0.0625, 0.625, 0.0625, 0.5, 0.0625, 0.5, 0.0625, 0.375, 0.125, 0.375, 0.125, 0.5, 0.125, 0.5, 0.125, 0.625, 0.125, 0.625, 0.125, 0.5, 0.125, 0.5, 0.125, 0.375, 0.1875, 0.375, 0.1875, 0.5, 0.1875, 0.5, 0.1875, 0.625, 0.1875, 0.625, 0.1875, 0.5, 0.1875, 0.5, 0.1875, 0.375, 0.25, 0.375, 0.25, 0.5, 0.25, 0.5, 0.25, 0.375, 0.1875, 0.375, 0.1875, 0.5, 0.1875, 0.5, 0.1875, 0.625, 0.125, 0.625, 0.125, 0.5, 0.125, 0.5, 0.125, 0.4146, 0.1354, 0.5, 0.1354, 0.5, 0.1771, 0.4146, 0.1771, 0.375, 0.125, 0.375, 0.125, 0.5, 0.125, 0.5, 0.125, 0.625, 0.0625, 0.625, 0.0625, 0.5, 0.0625, 0.5, 0.0625, 0.4146, 0.07288, 0.5, 0.07288, 0.5, 0.1146, 0.4146, 0.1146, 0.375, 0.0625, 0.375, 0.0625, 0.5, 0.0625, 0.5, 0.0625, 0.625, 0.0, 0.625, 0.0, 0.5, 0.0, 0.5, 0.0, 0.4146, 0.01038, 0.5, 0.01038, 0.5, 0.05212, 0.4146, 0.05212, 0.375, 0.25, 0.375, 0.25, 0.5, 0.25, 0.5, 0.25, 0.625, 0.1875, 0.625, 0.1875, 0.5, 0.1875, 0.5, 0.1875, 0.4146, 0.1979, 0.5, 0.1979, 0.5, 0.2396, 0.4146, 0.2396, 0.625, 0.25, 0.5, 0.25, 0.5, 0.25, 0.625, 0.25, 0.5, 0.875, 0.625, 0.875, 0.625, 1.0, 0.5, 1.0, 0.375, 1.0, 0.5, 1.0, 0.5, 1.0, 0.375, 1.0, 0.5, 0.25, 0.625, 0.25, 0.625, 0.375, 0.5, 0.375, 0.625, 0.1875, 0.625, 0.1875, 0.5, 0.1875, 0.5, 0.1875, 0.625, 0.1875, 0.625, 0.1875, 0.5, 0.1875, 0.5, 0.1875, 0.625, 0.1875, 0.625, 0.1875, 0.5, 0.1875, 0.5, 0.1875, 0.375, 0.25, 0.375, 0.25, 0.5, 0.25, 0.5, 0.25, 0.375, 0.25, 0.375, 0.25, 0.5, 0.25, 0.5, 0.25, 0.375, 0.25, 0.375, 0.25, 0.5, 0.25, 0.5, 0.25, 0.375, 0.1875, 0.375, 0.1875, 0.375, 0.25, 0.375, 0.25, 0.375, 0.1875, 0.375, 0.1875, 0.375, 0.25, 0.375, 0.25, 0.375, 0.1875, 0.375, 0.1875, 0.375, 0.25, 0.375, 0.25, 0.5, 0.25, 0.5, 0.25, 0.625, 0.25, 0.625, 0.25, 0.5, 0.25, 0.5, 0.25, 0.625, 0.25, 0.625, 0.25, 0.5, 0.25, 0.5, 0.25, 0.625, 0.25, 0.625, 0.25, 0.625, 0.25, 0.625, 0.25, 0.625, 0.1875, 0.625, 0.1875, 0.625, 0.25, 0.625, 0.25, 0.625, 0.1875, 0.625, 0.1875, 0.625, 0.25, 0.625, 0.25, 0.625, 0.1875, 0.625, 0.1875, 0.5, 0.1875, 0.5, 0.1875, 0.375, 0.1875, 0.375, 0.1875, 0.5, 0.1875, 0.5, 0.1875, 0.375, 0.1875, 0.375, 0.1875, 0.5, 0.1875, 0.5, 0.1875, 0.375, 0.1875, 0.375, 0.1875, 0.625, 0.125, 0.625, 0.125, 0.5, 0.125, 0.5, 0.125, 0.625, 0.125, 0.625, 0.125, 0.5, 0.125, 0.5, 0.125, 0.625, 0.125, 0.625, 0.125, 0.5, 0.125, 0.5, 0.125, 0.375, 0.1875, 0.375, 0.1875, 0.5, 0.1875, 0.5, 0.1875, 0.375, 0.1875, 0.375, 0.1875, 0.5, 0.1875, 0.5, 0.1875, 0.375, 0.1875, 0.375, 0.1875, 0.5, 0.1875, 0.5, 0.1875, 0.375, 0.125, 0.375, 0.125, 0.375, 0.1875, 0.375, 0.1875, 0.375, 0.125, 0.375, 0.125, 0.375, 0.1875, 0.375, 0.1875, 0.375, 0.125, 0.375, 0.125, 0.375, 0.1875, 0.375, 0.1875, 0.5, 0.1875, 0.5, 0.1875, 0.625, 0.1875, 0.625, 0.1875, 0.5, 0.1875, 0.5, 0.1875, 0.625, 0.1875, 0.625, 0.1875, 0.5, 0.1875, 0.5, 0.1875, 0.625, 0.1875, 0.625, 0.1875, 0.625, 0.1875, 0.625, 0.1875, 0.625, 0.125, 0.625, 0.125, 0.625, 0.1875, 0.625, 0.1875, 0.625, 0.125, 0.625, 0.125, 0.625, 0.1875, 0.625, 0.1875, 0.625, 0.125, 0.625, 0.125, 0.5, 0.125, 0.5, 0.125, 0.375, 0.125, 0.375, 0.125, 0.5, 0.125, 0.5, 0.125, 0.375, 0.125, 0.375, 0.125, 0.5, 0.125, 0.5, 0.125, 0.375, 0.125, 0.375, 0.125, 0.625, 0.0625, 0.625, 0.0625, 0.5, 0.0625, 0.5, 0.0625, 0.625, 0.0625, 0.625, 0.0625, 0.5, 0.0625, 0.5, 0.0625, 0.625, 0.0625, 0.625, 0.0625, 0.5, 0.0625, 0.5, 0.0625, 0.375, 0.125, 0.375, 0.125, 0.5, 0.125, 0.5, 0.125, 0.375, 0.125, 0.375, 0.125, 0.5, 0.125, 0.5, 0.125, 0.375, 0.125, 0.375, 0.125, 0.5, 0.125, 0.5, 0.125, 0.375, 0.0625, 0.375, 0.0625, 0.375, 0.125, 0.375, 0.125, 0.375, 0.0625, 0.375, 0.0625, 0.375, 0.125, 0.375, 0.125, 0.375, 0.0625, 0.375, 0.0625, 0.375, 0.125, 0.375, 0.125, 0.5, 0.125, 0.5, 0.125, 0.625, 0.125, 0.625, 0.125, 0.5, 0.125, 0.5, 0.125, 0.625, 0.125, 0.625, 0.125, 0.5, 0.125, 0.5, 0.125, 0.625, 0.125, 0.625, 0.125, 0.625, 0.125, 0.625, 0.125, 0.625, 0.0625, 0.625, 0.0625, 0.625, 0.125, 0.625, 0.125, 0.625, 0.0625, 0.625, 0.0625, 0.625, 0.125, 0.625, 0.125, 0.625, 0.0625, 0.625, 0.0625, 0.5, 0.0625, 0.5, 0.0625, 0.375, 0.0625, 0.375, 0.0625, 0.5, 0.0625, 0.5, 0.0625, 0.375, 0.0625, 0.375, 0.0625, 0.5, 0.0625, 0.5, 0.0625, 0.375, 0.0625, 0.375, 0.0625, 0.625, 0.0, 0.625, 0.0, 0.5, 0.0, 0.5, 0.0, 0.625, 0.0, 0.625, 0.0, 0.5, 0.0, 0.5, 0.0, 0.625, 0.0, 0.625, 0.0, 0.5, 0.0, 0.5, 0.0, 0.375, 0.0625, 0.375, 0.0625, 0.5, 0.0625, 0.5, 0.0625, 0.375, 0.0625, 0.375, 0.0625, 0.5, 0.0625, 0.5, 0.0625, 0.375, 0.0625, 0.375, 0.0625, 0.5, 0.0625, 0.5, 0.0625, 0.375, 0.0, 0.375, 0.0, 0.375, 0.0625, 0.375, 0.0625, 0.375, 0.0, 0.375, 0.0, 0.375, 0.0625, 0.375, 0.0625, 0.375, 0.0, 0.375, 0.0, 0.375, 0.0625, 0.375, 0.0625, 0.5, 0.0625, 0.5, 0.0625, 0.625, 0.0625, 0.625, 0.0625, 0.5, 0.0625, 0.5, 0.0625, 0.625, 0.0625, 0.625, 0.0625, 0.5, 0.0625, 0.5, 0.0625, 0.625, 0.0625, 0.625, 0.0625, 0.625, 0.0625, 0.625, 0.0625, 0.625, 0.0, 0.625, 0.0, 0.625, 0.0625, 0.625, 0.0625, 0.625, 0.0, 0.625, 0.0, 0.625, 0.0625, 0.625, 0.0625, 0.625, 0.0, 0.625, 0.0, 0.5, 0.0, 0.5, 0.0, 0.375, 0.0, 0.375, 0.0, 0.5, 0.0, 0.5, 0.0, 0.375, 0.0, 0.375, 0.0, 0.5, 0.0, 0.5, 0.0, 0.375, 0.0, 0.375, 0.0, 0.5, 0.1979, 0.4146, 0.1979, 0.375, 0.1875, 0.5, 0.1875, 0.5854, 0.2396, 0.5854, 0.1979, 0.625, 0.1875, 0.625, 0.25, 0.5, 0.2396, 0.5854, 0.2396, 0.625, 0.25, 0.5, 0.25, 0.4146, 0.1979, 0.4146, 0.2396, 0.375, 0.25, 0.375, 0.1875, 0.5, 0.01038, 0.4146, 0.01038, 0.375, 0.0, 0.5, 0.0, 0.5854, 0.05212, 0.5854, 0.01038, 0.625, 0.0, 0.625, 0.0625, 0.5, 0.05212, 0.5854, 0.05212, 0.625, 0.0625, 0.5, 0.0625, 0.4146, 0.01038, 0.4146, 0.05212, 0.375, 0.0625, 0.375, 0.0, 0.5, 0.07288, 0.4146, 0.07288, 0.375, 0.0625, 0.5, 0.0625, 0.5854, 0.1146, 0.5854, 0.07288, 0.625, 0.0625, 0.625, 0.125, 0.5, 0.1146, 0.5854, 0.1146, 0.625, 0.125, 0.5, 0.125, 0.4146, 0.07288, 0.4146, 0.1146, 0.375, 0.125, 0.375, 0.0625, 0.5, 0.1354, 0.4146, 0.1354, 0.375, 0.125, 0.5, 0.125, 0.5854, 0.1771, 0.5854, 0.1354, 0.625, 0.125, 0.625, 0.1875, 0.5, 0.1771, 0.5854, 0.1771, 0.625, 0.1875, 0.5, 0.1875, 0.4146, 0.1354, 0.4146, 0.1771, 0.375, 0.1875, 0.375, 0.125, 0.5854, 0.1979, 0.5, 0.1979, 0.5, 0.1875, 0.625, 0.1875, 0.4146, 0.2396, 0.5, 0.2396, 0.5, 0.25, 0.375, 0.25, 0.5854, 0.01038, 0.5, 0.01038, 0.5, 0.0, 0.625, 0.0, 0.4146, 0.05212, 0.5, 0.05212, 0.5, 0.0625, 0.375, 0.0625, 0.5854, 0.07288, 0.5, 0.07288, 0.5, 0.0625, 0.625, 0.0625, 0.4146, 0.1146, 0.5, 0.1146, 0.5, 0.125, 0.375, 0.125, 0.5854, 0.1354, 0.5, 0.1354, 0.5, 0.125, 0.625, 0.125, 0.4146, 0.1771, 0.5, 0.1771, 0.5, 0.1875, 0.375, 0.1875, 0.5, 0.1979, 0.5854, 0.1979, 0.5854, 0.2396, 0.5, 0.2396, 0.5, 0.1875, 0.5, 0.1875, 0.375, 0.1875, 0.375, 0.1875, 0.625, 0.25, 0.625, 0.25, 0.625, 0.1875, 0.625, 0.1875, 0.5, 0.25, 0.5, 0.25, 0.625, 0.25, 0.625, 0.25, 0.375, 0.1875, 0.375, 0.1875, 0.375, 0.25, 0.375, 0.25, 0.375, 0.25, 0.375, 0.25, 0.5, 0.25, 0.5, 0.25, 0.625, 0.1875, 0.625, 0.1875, 0.5, 0.1875, 0.5, 0.1875, 0.4146, 0.1979, 0.5, 0.1979, 0.5, 0.2396, 0.4146, 0.2396, 0.625, 0.1875, 0.625, 0.1875, 0.5, 0.1875, 0.5, 0.1875, 0.625, 0.1875, 0.625, 0.1875, 0.5, 0.1875, 0.5, 0.1875, 0.625, 0.1875, 0.625, 0.1875, 0.5, 0.1875, 0.5, 0.1875, 0.375, 0.25, 0.375, 0.25, 0.5, 0.25, 0.5, 0.25, 0.375, 0.25, 0.375, 0.25, 0.5, 0.25, 0.5, 0.25, 0.375, 0.25, 0.375, 0.25, 0.5, 0.25, 0.5, 0.25, 0.375, 0.1875, 0.375, 0.1875, 0.375, 0.25, 0.375, 0.25, 0.375, 0.1875, 0.375, 0.1875, 0.375, 0.25, 0.375, 0.25, 0.375, 0.1875, 0.375, 0.1875, 0.375, 0.25, 0.375, 0.25, 0.5, 0.25, 0.5, 0.25, 0.625, 0.25, 0.625, 0.25, 0.5, 0.25, 0.5, 0.25, 0.625, 0.25, 0.625, 0.25, 0.5, 0.25, 0.5, 0.25, 0.625, 0.25, 0.625, 0.25, 0.625, 0.25, 0.625, 0.25, 0.625, 0.1875, 0.625, 0.1875, 0.625, 0.25, 0.625, 0.25, 0.625, 0.1875, 0.625, 0.1875, 0.625, 0.25, 0.625, 0.25, 0.625, 0.1875, 0.625, 0.1875, 0.5, 0.1875, 0.5, 0.1875, 0.375, 0.1875, 0.375, 0.1875, 0.5, 0.1875, 0.5, 0.1875, 0.375, 0.1875, 0.375, 0.1875, 0.5, 0.1875, 0.5, 0.1875, 0.375, 0.1875, 0.375, 0.1875, 0.5, 0.1979, 0.4146, 0.1979, 0.375, 0.1875, 0.5, 0.1875, 0.5854, 0.2396, 0.5854, 0.1979, 0.625, 0.1875, 0.625, 0.25, 0.5, 0.2396, 0.5854, 0.2396, 0.625, 0.25, 0.5, 0.25, 0.4146, 0.1979, 0.4146, 0.2396, 0.375, 0.25, 0.375, 0.1875, 0.5854, 0.1979, 0.5, 0.1979, 0.5, 0.1875, 0.625, 0.1875, 0.4146, 0.2396, 0.5, 0.2396, 0.5, 0.25, 0.375, 0.25, 0.125, 0.625, 0.25, 0.625, 0.25, 0.6875, 0.125, 0.6875, 0.375, 0.8125, 0.625, 0.8125, 0.625, 0.875, 0.5, 0.875, 0.375, 0.875])
me_cylinder.use_remesh_fix_poles = True
me_cylinder.use_remesh_preserve_attributes = False
me_cylinder.update()
me_cylinder_001 = bpy.data.meshes.new('Cylinder.001')
me_cylinder_001.from_pydata([(0.0, 0.2323, -0.1407), (0.0, 0.2098, 0.2165), (0.0, -0.07605, -0.04828), (0.0, -0.08695, 0.2868), (-0.07478, -0.05539, -0.0515), (-0.08074, -0.06707, 0.2836), (-0.08474, 0.001046, -0.06029), (-0.1313, 0.006537, 0.2717), (-0.08838, 0.07814, -0.0723), (-0.1438, 0.06142, 0.2628), (-0.07156, 0.1552, -0.114), (-0.1295, 0.1241, 0.2303), (-0.05687, 0.2107, -0.1358), (-0.08074, 0.1899, 0.2197), (0.0, 0.2376, -0.04104), (0.0, 0.2361, 0.009273), (0.0, 0.2468, 0.08632), (0.0, 0.2354, 0.1248), (-0.07307, 0.1783, 0.2743), (-0.07097, 0.06138, 0.3442), (-0.06552, -0.02821, 0.3257), (0.0, 0.1829, 0.2727), (0.0, 0.06138, 0.3522), (0.0, -0.03931, 0.3273), (-0.1236, 0.1044, 0.276), (-0.1311, 0.06111, 0.2876), (-0.1311, 0.0113, 0.2904), (0.0, -0.1312, 0.1735), (0.0, -0.1282, 0.1291), (0.0, -0.111, 0.0547), (0.0, -0.07144, -0.003911), (-0.07351, -0.1072, 0.1703), (-0.07416, -0.1045, 0.1259), (-0.07429, -0.08669, 0.05166), (-0.07807, -0.05074, -0.006398), (-0.1224, -0.04156, 0.1615), (-0.1197, -0.03959, 0.1171), (-0.1176, -0.02018, 0.04334), (-0.1183, 0.00582, -0.01319), (-0.1403, 0.0481, 0.1495), (-0.1363, 0.04901, 0.1051), (-0.1335, 0.07068, 0.03199), (-0.133, 0.08308, -0.02247), (-0.1224, 0.1378, 0.1374), (-0.1197, 0.1376, 0.09308), (-0.1176, 0.1615, 0.02063), (-0.1183, 0.1603, -0.03176), (-0.07394, 0.2034, 0.1295), (-0.07626, 0.2025, 0.08818), (-0.06834, 0.2118, 0.01475), (-0.06727, 0.2176, -0.03836), (0.0, 0.1336, -0.1227), (0.0, -0.07646, -0.06128), (-0.06384, -0.06239, -0.0645), (-0.06843, -0.02394, -0.07329), (-0.07011, 0.02858, -0.0853), (-0.04483, 0.09672, -0.07804), (-0.02824, 0.1352, -0.1044), (0.0, -0.07375, -0.02609), (-0.07781, -0.05307, -0.02895), (-0.1054, 0.003433, -0.03674), (-0.1155, 0.08061, -0.04739), (-0.09859, 0.1578, -0.07515), (-0.06821, 0.2145, -0.09066), (0.0, 0.235, -0.1002), (0.0, -0.00806, 0.3399), (-0.1198, 0.06116, 0.3011), (-0.06764, 0.006603, 0.3377), (0.0, 0.1381, 0.3155), (-0.05983, 0.1294, 0.3145), (-0.02307, 0.2203, 0.08285), (-0.01952, 0.2302, 0.01043), (-0.07513, 0.201, 0.1452), (-0.07464, 0.2031, 0.1171), (-0.1094, 0.1553, 0.1353), (-0.01982, 0.2331, -0.04032), (-0.02583, 0.2213, 0.1284), (-0.02041, 0.2246, -0.1398), (-0.02016, 0.23, -0.09787), (-0.05925, 0.2053, 0.145), (-0.0232, 0.221, 0.116), (-0.09086, 0.1794, 0.1197), (-0.01674, 0.2371, 0.04255), (-0.01051, 0.2557, 0.05953), (0.0, 0.2387, 0.04264), (0.0, 0.2607, 0.05771), (-0.03188, 0.2293, 0.04662), (-0.01407, 0.2569, 0.04521), (0.0, 0.2602, 0.04649), (-0.01241, 0.2327, 0.1246), (0.0, 0.2189, 0.1663), (-0.01104, 0.2447, 0.08666), (-0.01012, 0.2245, 0.1463), (-0.03102, 0.2196, 0.1269), (-0.104, 0.1626, 0.1344), (-0.07489, 0.2015, 0.1421), (-0.07444, 0.2032, 0.1206), (-0.02835, 0.2194, 0.1186), (-0.06336, 0.2057, 0.1413), (-0.09039, 0.1809, 0.1229), (-0.01794, 0.2268, 0.1269), (-0.01373, 0.2068, 0.2169), (-0.01429, 0.2266, 0.08212), (-0.01738, 0.2375, 0.06138), (-0.02821, 0.2356, 0.06146), (-0.02583, 0.2244, 0.1284), (-0.0232, 0.2241, 0.116), (-0.07464, 0.2062, 0.1171), (-0.07444, 0.2063, 0.1206), (-0.02835, 0.2225, 0.1186), (-0.03102, 0.2227, 0.1269), (-0.07464, 0.2062, 0.1171), (-0.09086, 0.1825, 0.1197), (-0.1094, 0.1584, 0.1353), (-0.104, 0.1657, 0.1344), (-0.09039, 0.184, 0.1229), (-0.07444, 0.2063, 0.1206), (-0.1094, 0.1584, 0.1353), (-0.07513, 0.2041, 0.1452), (-0.07489, 0.2046, 0.1421), (-0.104, 0.1657, 0.1344), (-0.03102, 0.2227, 0.1269), (-0.06336, 0.2088, 0.1413), (-0.07489, 0.2046, 0.1421), (-0.07513, 0.2041, 0.1452), (-0.05925, 0.2084, 0.145), (-0.02583, 0.2244, 0.1284)], [], [(27, 3, 5, 31), (31, 5, 7, 35), (35, 7, 9, 39), (39, 9, 11, 43), (43, 11, 13, 72, 74), (47, 95, 98, 93), (63, 50, 75, 78), (50, 49, 71, 75), (83, 82, 87), (48, 73, 80, 70), (62, 46, 50, 63), (46, 45, 49, 50), (45, 44, 48, 49), (44, 43, 74, 81, 73, 48), (61, 42, 46, 62), (42, 41, 45, 46), (41, 40, 44, 45), (40, 39, 43, 44), (60, 38, 42, 61), (38, 37, 41, 42), (37, 36, 40, 41), (36, 35, 39, 40), (59, 34, 38, 60), (34, 33, 37, 38), (33, 32, 36, 37), (32, 31, 35, 36), (58, 30, 34, 59), (30, 29, 33, 34), (29, 28, 32, 33), (28, 27, 31, 32), (18, 21, 1, 101, 13), (24, 18, 13, 11), (9, 7, 26, 25), (7, 5, 20, 26), (26, 20, 67, 66, 25), (25, 66, 69, 18, 24), (5, 3, 23, 20), (20, 23, 65, 67), (19, 22, 68, 69), (11, 9, 25, 24), (8, 6, 54, 55), (0, 77, 12, 57, 51), (4, 2, 52, 53), (10, 8, 55, 56), (6, 4, 53, 54), (12, 10, 56, 57), (2, 58, 59, 4), (4, 59, 60, 6), (6, 60, 61, 8), (8, 61, 62, 10), (10, 62, 63, 12), (12, 63, 78, 77), (69, 66, 19), (67, 65, 22, 19), (66, 67, 19), (69, 68, 21, 18), (76, 79, 72, 13, 101, 100), (70, 80, 76, 100, 102), (78, 75, 14, 64), (77, 78, 64, 0), (75, 71, 15, 14), (71, 82, 84, 15), (84, 82, 87, 88), (82, 86, 87), (88, 87, 83, 85), (87, 86, 83), (85, 83, 91, 16), (89, 92, 90, 17), (91, 83, 103, 102), (91, 89, 17, 16), (93, 97, 96, 47), (94, 95, 47), (96, 99, 94, 47), (102, 103, 104, 86, 82, 71, 49, 48, 70), (86, 104, 83), (100, 101, 1, 90, 92, 89), (102, 100, 89, 91), (83, 104, 103), (105, 106, 107, 108, 109, 110), (80, 106, 105, 76), (73, 107, 106, 80), (96, 108, 107, 73), (97, 109, 108, 96), (93, 110, 109, 97), (76, 105, 110, 93), (111, 112, 113, 114, 115, 116), (81, 112, 111, 73), (74, 113, 112, 81), (94, 114, 113, 74), (99, 115, 114, 94), (96, 116, 115, 99), (73, 111, 116, 96), (117, 118, 119, 120), (72, 118, 117, 74), (95, 119, 118, 72), (94, 120, 119, 95), (74, 117, 120, 94), (121, 122, 123, 124, 125, 126), (98, 122, 121, 93), (95, 123, 122, 98), (72, 124, 123, 95), (79, 125, 124, 72), (76, 126, 125, 79), (93, 121, 126, 76)])
me_cylinder_001.polygons.foreach_set('material_index', [1, 1, 1, 1, 1, 0, 1, 1, 1, 1, 1, 1, 1, 1, 1, 1, 1, 1, 1, 1, 1, 1, 1, 1, 1, 1, 1, 1, 1, 1, 1, 1, 1, 1, 1, 1, 1, 1, 1, 1, 1, 1, 1, 1, 1, 1, 1, 1, 1, 1, 1, 1, 1, 1, 1, 1, 1, 1, 1, 1, 1, 1, 1, 1, 1, 1, 1, 1, 1, 1, 0, 0, 0, 1, 1, 1, 1, 1, 1, 1, 1, 1, 1, 1, 1, 1, 1, 1, 1, 1, 1, 1, 1, 1, 1, 1, 1, 1, 1, 1, 1, 1, 1, 1])
_uv = me_cylinder_001.uv_layers.new(name='UVMap')
_uv.uv.foreach_set('vector', [0.5, 0.8793, 0.5, 1.0, 0.4167, 1.0, 0.4167, 0.8793, 0.4167, 0.8793, 0.4167, 1.0, 0.3117, 1.0, 0.3333, 0.8793, 0.3333, 0.8793, 0.3117, 1.0, 0.25, 1.0, 0.25, 0.8793, 0.25, 0.8793, 0.25, 1.0, 0.1796, 1.0, 0.1667, 0.8793, 0.1667, 0.8793, 0.1796, 1.0, 0.08333, 1.0, 0.08333, 0.9003, 0.1443, 0.8793, 0.08333, 0.8793, 0.08333, 0.8962, 0.06616, 0.8963, 0.02706, 0.8793, 0.08333, 0.55, 0.08333, 0.6, 0.01872, 0.6, 0.02019, 0.55, 0.08333, 0.6, 0.08333, 0.6761, 0.02012, 0.6761, 0.01872, 0.6, 0.02061, 0.7577, 0.0204, 0.7227, 0.02051, 0.7415, 0.08333, 0.8, 0.08333, 0.8555, 0.02111, 0.8598, 0.02086, 0.8, 0.1667, 0.55, 0.1667, 0.6, 0.08333, 0.6, 0.08333, 0.55, 0.1667, 0.6, 0.1667, 0.6761, 0.08333, 0.6761, 0.08333, 0.6, 0.1667, 0.6761, 0.1667, 0.8, 0.08333, 0.8, 0.08333, 0.6761, 0.1667, 0.8, 0.1667, 0.8793, 0.1443, 0.8793, 0.1131, 0.8556, 0.08333, 0.8555, 0.08333, 0.8, 0.25, 0.55, 0.25, 0.6, 0.1667, 0.6, 0.1667, 0.55, 0.25, 0.6, 0.25, 0.6761, 0.1667, 0.6761, 0.1667, 0.6, 0.25, 0.6761, 0.25, 0.8, 0.1667, 0.8, 0.1667, 0.6761, 0.25, 0.8, 0.25, 0.8793, 0.1667, 0.8793, 0.1667, 0.8, 0.3333, 0.55, 0.3333, 0.6, 0.25, 0.6, 0.25, 0.55, 0.3333, 0.6, 0.3333, 0.6761, 0.25, 0.6761, 0.25, 0.6, 0.3333, 0.6761, 0.3333, 0.8, 0.25, 0.8, 0.25, 0.6761, 0.3333, 0.8, 0.3333, 0.8793, 0.25, 0.8793, 0.25, 0.8, 0.4167, 0.55, 0.4167, 0.6, 0.3333, 0.6, 0.3333, 0.55, 0.4167, 0.6, 0.4167, 0.6761, 0.3333, 0.6761, 0.3333, 0.6, 0.4167, 0.6761, 0.4167, 0.8, 0.3333, 0.8, 0.3333, 0.6761, 0.4167, 0.8, 0.4167, 0.8793, 0.3333, 0.8793, 0.3333, 0.8, 0.5, 0.55, 0.5, 0.6, 0.4167, 0.6, 0.4167, 0.55, 0.5, 0.6, 0.5, 0.6761, 0.4167, 0.6761, 0.4167, 0.6, 0.5, 0.6761, 0.5, 0.8, 0.4167, 0.8, 0.4167, 0.6761, 0.5, 0.8, 0.5, 0.8793, 0.4167, 0.8793, 0.4167, 0.8, 0.1667, 1.0, 0.125, 1.0, 7.451e-08, 1.0, 0.01244, 1.0, 0.08333, 1.0, 0.1968, 1.0, 0.1667, 1.0, 0.08333, 1.0, 0.1796, 1.0, 0.25, 1.0, 0.3117, 1.0, 0.3032, 1.0, 0.25, 1.0, 0.3117, 1.0, 0.4167, 1.0, 0.3333, 1.0, 0.3032, 1.0, 0.3032, 1.0, 0.3333, 1.0, 0.3009, 1.0, 0.25, 1.0, 0.25, 1.0, 0.25, 1.0, 0.25, 1.0, 0.1945, 1.0, 0.1667, 1.0, 0.1968, 1.0, 0.4167, 1.0, 0.5, 1.0, 0.375, 1.0, 0.3333, 1.0, 0.3333, 1.0, 0.375, 1.0, 0.3362, 1.0, 0.3009, 1.0, 0.25, 1.0, 0.25, 1.0, 0.1653, 1.0, 0.1945, 1.0, 0.1796, 1.0, 0.25, 1.0, 0.25, 1.0, 0.1968, 1.0, 0.25, 0.5, 0.3333, 0.5, 0.3333, 0.5, 0.25, 0.5, 7.451e-08, 0.5, 0.0299, 0.5, 0.08333, 0.5, 0.08333, 0.5, 7.451e-08, 0.5, 0.4167, 0.5, 0.5, 0.5, 0.5, 0.5, 0.4167, 0.5, 0.1667, 0.5, 0.25, 0.5, 0.25, 0.5, 0.1667, 0.5, 0.3333, 0.5, 0.4167, 0.5, 0.4167, 0.5, 0.3333, 0.5, 0.08333, 0.5, 0.1667, 0.5, 0.1667, 0.5, 0.08333, 0.5, 0.5, 0.5, 0.5, 0.55, 0.4167, 0.55, 0.4167, 0.5, 0.4167, 0.5, 0.4167, 0.55, 0.3333, 0.55, 0.3333, 0.5, 0.3333, 0.5, 0.3333, 0.55, 0.25, 0.55, 0.25, 0.5, 0.25, 0.5, 0.25, 0.55, 0.1667, 0.55, 0.1667, 0.5, 0.1667, 0.5, 0.1667, 0.55, 0.08333, 0.55, 0.08333, 0.5, 0.08333, 0.5, 0.08333, 0.55, 0.02019, 0.55, 0.0299, 0.5, 0.1945, 1.0, 0.25, 1.0, 0.25, 1.0, 0.3009, 1.0, 0.3362, 1.0, 0.25, 1.0, 0.25, 1.0, 0.25, 1.0, 0.3009, 1.0, 0.25, 1.0, 0.1945, 1.0, 0.1653, 1.0, 0.125, 1.0, 0.1667, 1.0, 0.02122, 0.8793, 0.06568, 0.9002, 0.08333, 0.9003, 0.08333, 1.0, 0.01244, 1.0, 0.0139, 0.8793, 0.02086, 0.8, 0.02111, 0.8598, 0.02122, 0.8793, 0.0139, 0.8793, 0.01233, 0.8, 0.02019, 0.55, 0.01872, 0.6, 7.451e-08, 0.6, 7.451e-08, 0.55, 0.0299, 0.5, 0.02019, 0.55, 7.451e-08, 0.55, 7.451e-08, 0.5, 0.01872, 0.6, 0.02012, 0.6761, 7.451e-08, 0.6761, 7.451e-08, 0.6, 0.02012, 0.6761, 0.0204, 0.7227, 7.451e-08, 0.7221, 7.451e-08, 0.6761, 7.451e-08, 0.7221, 0.0204, 0.7227, 0.02051, 0.7415, 7.451e-08, 0.7425, 0.0204, 0.7227, 0.03052, 0.7436, 0.02051, 0.7415, 7.451e-08, 0.7425, 0.02051, 0.7415, 0.02061, 0.7577, 7.451e-08, 0.7642, 0.02051, 0.7415, 0.03052, 0.7436, 0.02061, 0.7577, 7.451e-08, 0.7642, 0.02061, 0.7577, 0.008785, 0.8, 7.451e-08, 0.8, 0.009119, 0.8793, 0.009604, 0.9095, 7.451e-08, 0.9375, 7.451e-08, 0.8793, 0.008785, 0.8, 0.02061, 0.7577, 0.02423, 0.7639, 0.01233, 0.8, 0.008785, 0.8, 0.009119, 0.8793, 7.451e-08, 0.8793, 7.451e-08, 0.8, 0.02706, 0.8793, 0.02721, 0.8647, 0.08333, 0.8623, 0.08333, 0.8793, 0.1351, 0.8793, 0.08333, 0.8962, 0.08333, 0.8793, 0.08333, 0.8623, 0.1116, 0.862, 0.1351, 0.8793, 0.08333, 0.8793, 0.01233, 0.8, 0.02423, 0.7639, 0.02572, 0.7591, 0.03052, 0.7436, 0.0204, 0.7227, 0.02012, 0.6761, 0.08333, 0.6761, 0.08333, 0.8, 0.02086, 0.8, 0.03052, 0.7436, 0.02572, 0.7591, 0.02061, 0.7577, 0.0139, 0.8793, 0.01244, 1.0, 7.451e-08, 1.0, 7.451e-08, 0.9375, 0.009604, 0.9095, 0.009119, 0.8793, 0.01233, 0.8, 0.0139, 0.8793, 0.009119, 0.8793, 0.008785, 0.8, 0.02061, 0.7577, 0.02572, 0.7591, 0.02423, 0.7639, 0.02122, 0.8793, 0.02111, 0.8598, 0.08333, 0.8555, 0.08333, 0.8623, 0.02721, 0.8647, 0.02706, 0.8793, 0.02111, 0.8598, 0.02111, 0.8598, 0.02122, 0.8793, 0.02122, 0.8793, 0.08333, 0.8555, 0.08333, 0.8555, 0.02111, 0.8598, 0.02111, 0.8598, 0.08333, 0.8623, 0.08333, 0.8623, 0.08333, 0.8555, 0.08333, 0.8555, 0.02721, 0.8647, 0.02721, 0.8647, 0.08333, 0.8623, 0.08333, 0.8623, 0.02706, 0.8793, 0.02706, 0.8793, 0.02721, 0.8647, 0.02721, 0.8647, 0.02122, 0.8793, 0.02122, 0.8793, 0.02706, 0.8793, 0.02706, 0.8793, 0.08333, 0.8555, 0.1131, 0.8556, 0.1443, 0.8793, 0.1351, 0.8793, 0.1116, 0.862, 0.08333, 0.8623, 0.1131, 0.8556, 0.1131, 0.8556, 0.08333, 0.8555, 0.08333, 0.8555, 0.1443, 0.8793, 0.1443, 0.8793, 0.1131, 0.8556, 0.1131, 0.8556, 0.1351, 0.8793, 0.1351, 0.8793, 0.1443, 0.8793, 0.1443, 0.8793, 0.1116, 0.862, 0.1116, 0.862, 0.1351, 0.8793, 0.1351, 0.8793, 0.08333, 0.8623, 0.08333, 0.8623, 0.1116, 0.862, 0.1116, 0.862, 0.08333, 0.8555, 0.08333, 0.8555, 0.08333, 0.8623, 0.08333, 0.8623, 0.1443, 0.8793, 0.08333, 0.9003, 0.08333, 0.8962, 0.1351, 0.8793, 0.08333, 0.9003, 0.08333, 0.9003, 0.1443, 0.8793, 0.1443, 0.8793, 0.08333, 0.8962, 0.08333, 0.8962, 0.08333, 0.9003, 0.08333, 0.9003, 0.1351, 0.8793, 0.1351, 0.8793, 0.08333, 0.8962, 0.08333, 0.8962, 0.1443, 0.8793, 0.1443, 0.8793, 0.1351, 0.8793, 0.1351, 0.8793, 0.02706, 0.8793, 0.06616, 0.8963, 0.08333, 0.8962, 0.08333, 0.9003, 0.06568, 0.9002, 0.02122, 0.8793, 0.06616, 0.8963, 0.06616, 0.8963, 0.02706, 0.8793, 0.02706, 0.8793, 0.08333, 0.8962, 0.08333, 0.8962, 0.06616, 0.8963, 0.06616, 0.8963, 0.08333, 0.9003, 0.08333, 0.9003, 0.08333, 0.8962, 0.08333, 0.8962, 0.06568, 0.9002, 0.06568, 0.9002, 0.08333, 0.9003, 0.08333, 0.9003, 0.02122, 0.8793, 0.02122, 0.8793, 0.06568, 0.9002, 0.06568, 0.9002, 0.02706, 0.8793, 0.02706, 0.8793, 0.02122, 0.8793, 0.02122, 0.8793])
me_cylinder_001.materials.append(mat_white)
me_cylinder_001.materials.append(mat_grey)
me_cylinder_001.use_remesh_fix_poles = True
me_cylinder_001.use_remesh_preserve_attributes = False
me_cylinder_001.update()
me_cube_002 = bpy.data.meshes.new('Cube.002')
me_cube_002.from_pydata([(-0.4144, -0.3704, -0.2717), (-0.4332, -0.5084, 0.4345), (-0.3879, -0.4961, -0.168), (-0.4332, 0.4375, 0.5252), (-0.3557, -0.4882, 0.6184), (-0.1843, -0.4912, 0.6496), (-0.3384, 0.5414, -0.6406), (-0.2248, -0.4974, -0.2169), (-0.3891, 0.5781, -0.3391), (0.0, 0.5355, 0.6185), (0.0, -0.3397, -0.4532), (0.0, -0.4927, 0.6643), (-0.382, 0.4768, 0.5508), (-0.1835, 0.5387, 0.5917), (-0.3816, -0.3956, -0.2971), (-0.2768, -0.3357, -0.4202), (-0.4436, 0.2561, -0.5596), (-0.4222, -0.2561, -0.2908), (-0.4332, -0.2561, 0.5252), (-0.4332, 0.2561, 0.5252), (0.0, 0.2561, 0.7683), (0.0, -0.2561, 0.7683), (0.0, 0.2561, -0.7683), (0.0, -0.2561, -0.4565), (-0.3447, 0.2561, -0.6339), (-0.3447, -0.2561, -0.3221), (-0.2745, 0.2561, -0.7352), (-0.2745, -0.2561, -0.4233), (-0.1843, 0.2561, 0.7536), (-0.1843, -0.2561, 0.7536), (-0.3557, 0.2561, 0.7223), (-0.3557, -0.2561, 0.7223), (-0.4474, -0.5241, -0.06413), (-0.494, 0.4968, -0.0534), (0.0, -0.5746, -0.01258), (0.0, 0.807, 0.0), (-0.4398, 0.6102, -0.0247), (-0.1751, 0.6962, 0.0), (-0.1751, -0.5746, -0.01258), (-0.4312, -0.5746, -0.01258), (-0.494, -0.2561, -0.0534), (-0.494, 0.2561, -0.0534), (-0.4224, 0.45, -0.5999), (0.0, -0.4785, -0.2329), (-0.2745, 0.62, -0.7352), (0.0, 0.62, -0.7683), (-0.444, -0.5152, 0.1925), (-0.444, 0.4736, 0.2349), (0.0, -0.6094, 0.2528), (0.0, 0.707, 0.2719), (-0.4059, 0.5679, 0.2464), (-0.1605, 0.6492, 0.2788), (-0.1787, -0.6088, 0.2471), (-0.4016, -0.6076, 0.2349), (-0.444, -0.2561, 0.2349), (-0.444, 0.2561, 0.2349), (-0.4581, -0.2561, -0.1721), (-0.4569, 0.2561, -0.3625), (-0.4285, -0.4938, -0.1728), (-0.4504, 0.4734, -0.375), (0.0, 0.6277, -0.2583), (-0.1751, 0.6143, -0.2596), (-0.4505, -0.5103, 0.3422), (-0.4505, 0.4555, 0.4089), (0.0, -0.5788, 0.4586), (0.0, 0.6037, 0.4682), (-0.3918, 0.5352, 0.4118), (-0.1815, 0.6037, 0.4579), (-0.1815, -0.5778, 0.4483), (-0.3787, -0.5757, 0.4267), (-0.4505, -0.2561, 0.4089), (-0.4505, 0.2561, 0.4089), (-0.4329, 2.98e-08, -0.4252), (-0.4332, -2.98e-08, 0.5252), (0.0, 0.0, 0.8006), (0.0, 0.0, -0.6124), (-0.3447, 2.98e-08, -0.478), (-0.2745, 0.0, -0.5792), (-0.1843, 0.0, 0.7858), (-0.3557, 0.0, 0.7545), (-0.494, 0.0, -0.0534), (-0.444, -2.98e-08, 0.2349), (-0.4575, 2.98e-08, -0.2673), (-0.4505, -2.98e-08, 0.4089), (-0.08874, 0.691, 0.002128), (-0.07541, 0.62, -0.7592), (0.0, 0.7718, 0.07064), (-0.1811, 0.645, 0.1583), (-0.179, 0.6629, 0.0913), (-0.1086, 0.6264, -0.2589), (-0.1093, 0.6625, 0.09431), (-0.1086, 0.6617, 0.105), (-0.1334, 0.647, 0.1505), (-0.263, 0.6103, 0.1676), (-0.3328, 0.5921, 0.1237), (-0.2643, 0.6286, 0.09372), (-0.08221, 0.6732, 0.08221), (-0.08893, 0.6675, 0.1019), (-0.1273, 0.6504, 0.1666), (-0.1775, 0.6488, 0.1765), (-0.1783, 0.6734, 0.0751), (-0.265, 0.6127, 0.1809), (-0.355, 0.5866, 0.1233), (-0.2705, 0.6367, 0.07854), (0.0, 0.8306, -0.1042), (-0.3572, 0.6407, -0.017), (-0.4213, 0.5872, 0.1233), (-0.06402, 0.8259, -0.1034), (-0.1913, 0.6935, -0.07297), (-0.3497, 0.5816, 0.2949), (0.0, 0.8362, -0.06291), (-0.1406, 0.6888, -0.09452), (0.0, 0.6785, -0.134), (-0.1004, 0.6963, -0.04125), (-0.1203, 0.6959, -0.04609), (-0.05587, 0.7684, 0.07266), (-0.05257, 0.7029, 0.2741), (-0.07335, 0.8246, -0.06809), (-0.06683, 0.8044, 2.013e-08), (-0.07799, 0.7011, 0.07888), (-0.1228, 0.6782, -0.1297), (-0.117, 0.7181, -0.2156), (0.0, 0.7289, -0.213), (-0.1965, 0.6789, -0.362), (-0.1785, 0.7062, -0.2198), (-0.3002, 0.6174, -0.3061), (0.0, 0.7268, -0.3614), (-0.1018, 0.7256, -0.3617), (-0.1886, 0.69, -0.104), (-0.1872, 0.6844, -0.1207), (-0.2625, 0.634, -0.2921), (-0.1121, 0.6988, -0.2407), (-0.1069, 0.695, -0.2848), (-0.1805, 0.6743, -0.2857), (0.0, 0.6959, -0.2833), (0.0, 0.7045, -0.2388), (-0.1766, 0.6876, -0.2418), (-0.4155, 0.5949, -0.1751), (-0.4759, 0.4871, -0.1867), (-0.2548, 0.664, -0.1136), (-0.2971, 0.6474, -0.1205), (-0.3279, 0.6292, -0.1651), (-0.3485, 0.6231, -0.1559), (-0.4145, 0.5787, 0.1773), (-0.4544, 0.4784, 0.1751), (-0.4791, 0.2561, -0.1771), (-0.4763, -0.0276, -0.2095), (-0.494, -0.2223, -0.0534), (-0.4547, 0.2561, 0.1734), (-0.4581, -2.14e-08, 0.1536), (-0.4649, -0.2317, 0.1145), (-0.4522, -0.1833, 0.1999), (-0.4785, -0.1078, -0.206), (-0.5544, -0.2223, -0.0534), (-0.5091, 0.0, -0.0534), (-0.5022, -0.02597, 0.1361), (-0.5009, -0.04764, -0.1819), (-0.553, -0.2053, 0.1086), (-0.5313, -0.1743, 0.1734), (-0.5172, -0.09536, -0.1801), (-0.4547, -0.1066, 0.2028), (-0.5186, -0.1076, 0.1739), (-0.4951, -1.646e-08, 0.1531), (-0.5153, -0.02588, -0.05139), (-0.493, -0.02576, -0.2095), (-0.5493, -0.1967, -0.04362), (-0.5589, -0.2317, 0.1145), (-0.5337, -0.1902, 0.1999), (-0.5159, -0.1024, 0.2006), (-0.5176, -0.1091, -0.206), (-0.534, -0.1967, -0.04362), (-0.5, -0.02588, -0.05139), (-0.4868, -0.02597, 0.1361), (-0.4856, -0.04764, -0.1819), (-0.5376, -0.2053, 0.1086), (-0.516, -0.1743, 0.1734), (-0.5032, -0.1076, 0.1739), (-0.5019, -0.09536, -0.1801)], [], [(71, 19, 3, 63), (63, 3, 12, 66), (25, 27, 15, 14), (69, 4, 1, 62), (21, 29, 5, 11), (31, 18, 1, 4), (66, 12, 13, 67), (27, 23, 10, 15), (17, 25, 14, 0), (67, 13, 9, 65), (29, 31, 4, 5), (64, 11, 5, 68), (68, 5, 4, 69), (13, 12, 30, 28), (78, 79, 31, 29), (42, 6, 24, 16), (72, 76, 25, 17), (44, 85, 45, 22, 26), (77, 75, 23, 27), (12, 3, 19, 30), (79, 73, 18, 31), (9, 13, 28, 20), (74, 78, 29, 21), (6, 44, 26, 24), (76, 77, 27, 25), (62, 1, 18, 70), (83, 73, 19, 71), (82, 146, 145, 57), (58, 32, 40, 56), (7, 38, 39, 2), (43, 34, 38, 7), (61, 136, 131, 89), (8, 137, 142, 141, 140, 139, 129, 124, 125), (2, 39, 32, 58), (59, 138, 137, 8), (57, 145, 138, 59), (80, 149, 148, 41), (32, 46, 54, 40), (38, 52, 53, 39), (34, 48, 52, 38), (36, 106, 105), (39, 53, 46, 32), (33, 144, 143, 106, 36), (41, 148, 144, 33), (16, 57, 59, 42), (42, 59, 8, 6), (14, 2, 58, 0), (6, 8, 125, 123, 44), (44, 123, 127, 85), (10, 43, 7, 15), (15, 7, 2, 14), (0, 58, 56, 17), (72, 82, 57, 16), (81, 83, 71, 55), (46, 62, 70, 54), (52, 68, 69, 53), (48, 64, 68, 52), (51, 67, 65, 49, 116), (50, 66, 67, 51, 109), (53, 69, 62, 46), (47, 63, 66, 50), (55, 71, 63, 47), (54, 70, 83, 81), (17, 56, 82, 72), (40, 54, 81, 149, 160, 151, 150, 147), (56, 40, 147, 152, 146, 82), (70, 18, 73, 83), (24, 26, 77, 76), (20, 28, 78, 74), (30, 19, 73, 79), (26, 22, 75, 77), (16, 24, 76, 72), (28, 30, 79, 78), (85, 127, 126, 45), (84, 119, 115, 118), (86, 115, 116, 49), (87, 92, 91, 90, 88), (88, 95, 94, 93, 87), (89, 131, 135, 60), (97, 96, 90, 91), (98, 97, 91, 92), (100, 103, 95, 88), (96, 100, 88, 90), (99, 98, 92, 87), (101, 99, 87, 93), (102, 101, 93, 94), (103, 102, 94, 95), (105, 106, 109, 51, 99, 101, 102, 103, 100, 37), (109, 106, 143, 50), (117, 114, 113), (108, 105, 37), (110, 117, 118, 35), (111, 114, 117), (112, 120, 107, 104), (113, 114, 108, 37, 84), (116, 115, 119), (118, 115, 86, 35), (118, 117, 113, 84), (104, 107, 117, 110), (119, 84, 37, 100, 96), (119, 96, 97, 98, 99, 51, 116), (107, 120, 111, 117), (127, 123, 133, 132), (125, 124, 136, 130), (126, 127, 132, 134), (123, 125, 130, 133), (121, 124, 129, 120), (111, 128, 108, 114), (122, 121, 120, 112), (120, 129, 128, 111), (133, 130, 61), (135, 131, 121, 122), (132, 133, 61, 89), (131, 136, 124, 121), (130, 136, 61), (134, 132, 89, 60), (129, 139, 108, 128), (137, 138, 33, 36), (139, 140, 141, 142, 137, 36, 105, 108), (143, 144, 47, 50), (148, 149, 81, 55), (144, 148, 55, 47), (146, 152, 169, 164), (145, 146, 80, 41), (150, 151, 167, 166), (138, 145, 41, 33), (165, 157, 174, 170), (161, 155, 172, 176), (151, 160, 168, 167), (147, 150, 166, 153), (149, 80, 154, 162), (152, 147, 153, 169), (80, 146, 164, 154), (168, 160, 149, 162), (163, 155, 162, 154), (156, 163, 154, 164), (157, 165, 153, 166), (158, 157, 166, 167), (155, 161, 168, 162), (159, 156, 164, 169), (165, 159, 169, 153), (161, 158, 167, 168), (170, 174, 175, 176, 172, 171), (173, 177, 170, 171), (155, 163, 171, 172), (158, 161, 176, 175), (156, 159, 177, 173), (157, 158, 175, 174), (163, 156, 173, 171), (159, 165, 170, 177)])
_uv = me_cube_002.uv_layers.new(name='UVMap')
_uv.uv.foreach_set('vector', [0.587, 0.1667, 0.625, 0.1667, 0.625, 0.2111, 0.587, 0.2111, 0.587, 0.2111, 0.625, 0.2111, 0.6165, 0.2544, 0.587, 0.2544, 0.1667, 0.6667, 0.2083, 0.6667, 0.2083, 0.75, 0.1667, 0.75, 0.587, 0.9583, 0.625, 0.9583, 0.625, 1.0, 0.587, 1.0, 0.75, 0.6667, 0.7917, 0.6667, 0.7917, 0.75, 0.75, 0.75, 0.8333, 0.6667, 0.875, 0.6667, 0.875, 0.75, 0.8333, 0.75, 0.587, 0.2544, 0.6165, 0.2544, 0.6138, 0.3333, 0.587, 0.3333, 0.2083, 0.6667, 0.25, 0.6667, 0.25, 0.75, 0.2083, 0.75, 0.125, 0.6667, 0.1667, 0.6667, 0.1667, 0.75, 0.125, 0.75, 0.587, 0.3333, 0.6138, 0.3333, 0.6165, 0.375, 0.587, 0.375, 0.7917, 0.6667, 0.8333, 0.6667, 0.8333, 0.75, 0.7917, 0.75, 0.587, 0.875, 0.625, 0.875, 0.625, 0.9167, 0.587, 0.9167, 0.587, 0.9167, 0.625, 0.9167, 0.625, 0.9583, 0.587, 0.9583, 0.794, 0.4918, 0.8588, 0.5152, 0.8333, 0.5833, 0.7917, 0.5833, 0.7917, 0.625, 0.8333, 0.625, 0.8333, 0.6667, 0.7917, 0.6667, 0.125, 0.5389, 0.1474, 0.518, 0.1667, 0.5833, 0.125, 0.5833, 0.125, 0.625, 0.1667, 0.625, 0.1667, 0.6667, 0.125, 0.6667, 0.2083, 0.5, 0.2386, 0.5, 0.25, 0.5, 0.25, 0.5833, 0.2083, 0.5833, 0.2083, 0.625, 0.25, 0.625, 0.25, 0.6667, 0.2083, 0.6667, 0.8588, 0.5152, 0.875, 0.5389, 0.875, 0.5833, 0.8333, 0.5833, 0.8333, 0.625, 0.875, 0.625, 0.875, 0.6667, 0.8333, 0.6667, 0.7506, 0.4938, 0.794, 0.4918, 0.7917, 0.5833, 0.75, 0.5833, 0.75, 0.625, 0.7917, 0.625, 0.7917, 0.6667, 0.75, 0.6667, 0.1474, 0.518, 0.2083, 0.5, 0.2083, 0.5833, 0.1667, 0.5833, 0.1667, 0.625, 0.2083, 0.625, 0.2083, 0.6667, 0.1667, 0.6667, 0.587, 0.0, 0.625, 0.0, 0.625, 0.08333, 0.587, 0.08333, 0.587, 0.125, 0.625, 0.125, 0.625, 0.1667, 0.587, 0.1667, 0.4375, 0.125, 0.467, 0.125, 0.475, 0.1667, 0.4375, 0.1667, 0.4375, 0.0, 0.5, 0.0, 0.5, 0.08333, 0.4375, 0.08333, 0.4375, 0.9167, 0.5, 0.9167, 0.5, 0.9583, 0.4375, 0.9583, 0.4375, 0.875, 0.5, 0.875, 0.5, 0.9167, 0.4375, 0.9167, 0.4154, 0.3333, 0.4215, 0.3333, 0.4234, 0.3616, 0.4175, 0.3619, 0.4201, 0.2544, 0.4618, 0.2561, 0.4623, 0.2786, 0.4586, 0.2847, 0.4691, 0.2968, 0.469, 0.3109, 0.4632, 0.3333, 0.4291, 0.3333, 0.4182, 0.2872, 0.4375, 0.9583, 0.5, 0.9583, 0.5, 1.0, 0.4375, 1.0, 0.4375, 0.2111, 0.4741, 0.2111, 0.4618, 0.2561, 0.4201, 0.2544, 0.4375, 0.1667, 0.475, 0.1667, 0.4741, 0.2111, 0.4375, 0.2111, 0.5, 0.125, 0.5352, 0.125, 0.5386, 0.1667, 0.5, 0.1667, 0.5, 0.0, 0.549, 0.0, 0.549, 0.08333, 0.5, 0.08333, 0.5, 0.9167, 0.549, 0.9167, 0.549, 0.9583, 0.5, 0.9583, 0.5, 0.875, 0.549, 0.875, 0.549, 0.9167, 0.5, 0.9167, 0.5, 0.2577, 0.5268, 0.2586, 0.5, 0.2813, 0.5, 0.9583, 0.549, 0.9583, 0.549, 1.0, 0.5, 1.0, 0.5, 0.2111, 0.5391, 0.2195, 0.5366, 0.2589, 0.5268, 0.2586, 0.5, 0.2577, 0.5, 0.1667, 0.5386, 0.1667, 0.5391, 0.2195, 0.5, 0.2111, 0.375, 0.1667, 0.4375, 0.1667, 0.4375, 0.2111, 0.375, 0.2111, 0.375, 0.2111, 0.4375, 0.2111, 0.4201, 0.2544, 0.375, 0.2544, 0.375, 0.9583, 0.4375, 0.9583, 0.4375, 1.0, 0.375, 1.0, 0.375, 0.2544, 0.4201, 0.2544, 0.4182, 0.2872, 0.4067, 0.3333, 0.375, 0.3333, 0.375, 0.3333, 0.4067, 0.3333, 0.4087, 0.3622, 0.375, 0.3636, 0.375, 0.875, 0.4375, 0.875, 0.4375, 0.9167, 0.375, 0.9167, 0.375, 0.9167, 0.4375, 0.9167, 0.4375, 0.9583, 0.375, 0.9583, 0.375, 0.0, 0.4375, 0.0, 0.4375, 0.08333, 0.375, 0.08333, 0.375, 0.125, 0.4375, 0.125, 0.4375, 0.1667, 0.375, 0.1667, 0.549, 0.125, 0.587, 0.125, 0.587, 0.1667, 0.549, 0.1667, 0.549, 0.0, 0.587, 0.0, 0.587, 0.08333, 0.549, 0.08333, 0.549, 0.9167, 0.587, 0.9167, 0.587, 0.9583, 0.549, 0.9583, 0.549, 0.875, 0.587, 0.875, 0.587, 0.9167, 0.549, 0.9167, 0.549, 0.3333, 0.587, 0.3333, 0.587, 0.375, 0.549, 0.375, 0.549, 0.3628, 0.5492, 0.2593, 0.587, 0.2544, 0.587, 0.3333, 0.549, 0.3333, 0.5492, 0.2717, 0.549, 0.9583, 0.587, 0.9583, 0.587, 1.0, 0.549, 1.0, 0.5494, 0.2217, 0.587, 0.2111, 0.587, 0.2544, 0.5492, 0.2593, 0.549, 0.1667, 0.587, 0.1667, 0.587, 0.2111, 0.5494, 0.2217, 0.549, 0.08333, 0.587, 0.08333, 0.587, 0.125, 0.549, 0.125, 0.375, 0.08333, 0.4375, 0.08333, 0.4375, 0.125, 0.375, 0.125, 0.5, 0.08333, 0.549, 0.08333, 0.549, 0.125, 0.5352, 0.125, 0.5368, 0.1073, 0.538, 0.09462, 0.5285, 0.0873, 0.5, 0.08883, 0.4375, 0.08333, 0.5, 0.08333, 0.5, 0.08883, 0.4582, 0.103, 0.467, 0.125, 0.4375, 0.125, 0.587, 0.08333, 0.625, 0.08333, 0.625, 0.125, 0.587, 0.125, 0.1667, 0.5833, 0.2083, 0.5833, 0.2083, 0.625, 0.1667, 0.625, 0.75, 0.5833, 0.7917, 0.5833, 0.7917, 0.625, 0.75, 0.625, 0.8333, 0.5833, 0.875, 0.5833, 0.875, 0.625, 0.8333, 0.625, 0.2083, 0.5833, 0.25, 0.5833, 0.25, 0.625, 0.2083, 0.625, 0.125, 0.5833, 0.1667, 0.5833, 0.1667, 0.625, 0.125, 0.625, 0.7917, 0.5833, 0.8333, 0.5833, 0.8333, 0.625, 0.7917, 0.625, 0.375, 0.3636, 0.4087, 0.3622, 0.4096, 0.375, 0.375, 0.375, 0.5, 0.358, 0.5119, 0.3608, 0.512, 0.3648, 0.5, 0.3634, 0.5121, 0.375, 0.512, 0.3648, 0.549, 0.3628, 0.549, 0.375, 0.5291, 0.3325, 0.528, 0.3426, 0.5157, 0.3532, 0.515, 0.3532, 0.5148, 0.3335, 0.5148, 0.3335, 0.516, 0.3067, 0.5268, 0.2859, 0.5324, 0.3067, 0.5291, 0.3325, 0.4175, 0.3619, 0.4234, 0.3616, 0.4266, 0.375, 0.4184, 0.375, 0.5167, 0.3574, 0.5119, 0.3575, 0.515, 0.3532, 0.5157, 0.3532, 0.5309, 0.345, 0.5167, 0.3574, 0.5157, 0.3532, 0.528, 0.3426, 0.5116, 0.3333, 0.5128, 0.305, 0.516, 0.3067, 0.5148, 0.3335, 0.5119, 0.3575, 0.5116, 0.3333, 0.5148, 0.3335, 0.515, 0.3532, 0.5322, 0.3333, 0.5309, 0.345, 0.528, 0.3426, 0.5291, 0.3325, 0.5357, 0.3059, 0.5322, 0.3333, 0.5291, 0.3325, 0.5324, 0.3067, 0.5278, 0.2763, 0.5357, 0.3059, 0.5324, 0.3067, 0.5268, 0.2859, 0.5128, 0.305, 0.5278, 0.2763, 0.5268, 0.2859, 0.516, 0.3067, 0.5, 0.2813, 0.5268, 0.2586, 0.5492, 0.2717, 0.549, 0.3333, 0.5322, 0.3333, 0.5357, 0.3059, 0.5278, 0.2763, 0.5128, 0.305, 0.5116, 0.3333, 0.5, 0.3333, 0.5492, 0.2717, 0.5268, 0.2586, 0.5366, 0.2589, 0.5492, 0.2593, 0.4859, 0.3639, 0.485, 0.3561, 0.4863, 0.3587, 0.4796, 0.3333, 0.5, 0.2813, 0.5, 0.3333, 0.4852, 0.375, 0.486, 0.3639, 0.5, 0.3634, 0.5, 0.375, 0.4708, 0.3594, 0.485, 0.3561, 0.4859, 0.3639, 0.4706, 0.375, 0.4707, 0.3672, 0.4831, 0.3676, 0.4774, 0.375, 0.4863, 0.3587, 0.485, 0.3561, 0.4796, 0.3333, 0.5, 0.3333, 0.5, 0.358, 0.549, 0.3628, 0.512, 0.3648, 0.5119, 0.3608, 0.5, 0.3634, 0.512, 0.3648, 0.5121, 0.375, 0.5, 0.375, 0.5, 0.3634, 0.486, 0.3639, 0.4863, 0.3587, 0.5, 0.358, 0.4774, 0.375, 0.4831, 0.3676, 0.486, 0.3639, 0.4852, 0.375, 0.5119, 0.3608, 0.5, 0.358, 0.5, 0.3333, 0.5116, 0.3333, 0.5119, 0.3575, 0.5119, 0.3608, 0.5119, 0.3575, 0.5167, 0.3574, 0.5309, 0.345, 0.5322, 0.3333, 0.549, 0.3333, 0.549, 0.3628, 0.4831, 0.3676, 0.4707, 0.3672, 0.4708, 0.3594, 0.4859, 0.3639, 0.4087, 0.3622, 0.4067, 0.3333, 0.4132, 0.3333, 0.4153, 0.362, 0.4182, 0.2872, 0.4291, 0.3333, 0.4215, 0.3333, 0.4173, 0.3011, 0.4096, 0.375, 0.4087, 0.3622, 0.4153, 0.362, 0.4163, 0.375, 0.4067, 0.3333, 0.4182, 0.2872, 0.4173, 0.3011, 0.4132, 0.3333, 0.4315, 0.3612, 0.4291, 0.3333, 0.4632, 0.3333, 0.4707, 0.3672, 0.4708, 0.3594, 0.4689, 0.3333, 0.4796, 0.3333, 0.485, 0.3561, 0.4374, 0.375, 0.4315, 0.3612, 0.4707, 0.3672, 0.4706, 0.375, 0.4707, 0.3672, 0.4632, 0.3333, 0.4689, 0.3333, 0.4708, 0.3594, 0.4132, 0.3333, 0.4173, 0.3011, 0.4154, 0.3333, 0.4266, 0.375, 0.4234, 0.3616, 0.4315, 0.3612, 0.4374, 0.375, 0.4153, 0.362, 0.4132, 0.3333, 0.4154, 0.3333, 0.4175, 0.3619, 0.4234, 0.3616, 0.4215, 0.3333, 0.4291, 0.3333, 0.4315, 0.3612, 0.4173, 0.3011, 0.4215, 0.3333, 0.4154, 0.3333, 0.4163, 0.375, 0.4153, 0.362, 0.4175, 0.3619, 0.4184, 0.375, 0.4632, 0.3333, 0.469, 0.3109, 0.4796, 0.3333, 0.4689, 0.3333, 0.4618, 0.2561, 0.4741, 0.2111, 0.5, 0.2111, 0.5, 0.2577, 0.469, 0.3109, 0.4691, 0.2968, 0.4586, 0.2847, 0.4623, 0.2786, 0.4618, 0.2561, 0.5, 0.2577, 0.5, 0.2813, 0.4796, 0.3333, 0.5366, 0.2589, 0.5391, 0.2195, 0.5494, 0.2217, 0.5492, 0.2593, 0.5386, 0.1667, 0.5352, 0.125, 0.549, 0.125, 0.549, 0.1667, 0.5391, 0.2195, 0.5386, 0.1667, 0.549, 0.1667, 0.5494, 0.2217, 0.467, 0.125, 0.4582, 0.103, 0.4582, 0.103, 0.467, 0.125, 0.475, 0.1667, 0.467, 0.125, 0.5, 0.125, 0.5, 0.1667, 0.5285, 0.0873, 0.538, 0.09462, 0.538, 0.09462, 0.5285, 0.0873, 0.4741, 0.2111, 0.475, 0.1667, 0.5, 0.1667, 0.5, 0.2111, 0.5025, 0.09318, 0.5265, 0.09157, 0.5265, 0.09157, 0.5025, 0.09318, 0.5324, 0.1078, 0.5286, 0.1208, 0.5286, 0.1208, 0.5324, 0.1078, 0.538, 0.09462, 0.5368, 0.1073, 0.5351, 0.1086, 0.538, 0.09462, 0.5, 0.08883, 0.5285, 0.0873, 0.5285, 0.0873, 0.5, 0.08883, 0.5352, 0.125, 0.5, 0.125, 0.5, 0.125, 0.5316, 0.125, 0.4582, 0.103, 0.5, 0.08883, 0.5, 0.08883, 0.4582, 0.103, 0.5, 0.125, 0.467, 0.125, 0.467, 0.125, 0.5, 0.125, 0.5351, 0.1086, 0.5368, 0.1073, 0.5352, 0.125, 0.5316, 0.125, 0.5005, 0.1208, 0.5286, 0.1208, 0.5316, 0.125, 0.5, 0.125, 0.4709, 0.1191, 0.5005, 0.1208, 0.5, 0.125, 0.467, 0.125, 0.5265, 0.09157, 0.5025, 0.09318, 0.5, 0.08883, 0.5285, 0.0873, 0.5341, 0.09712, 0.5265, 0.09157, 0.5285, 0.0873, 0.538, 0.09462, 0.5286, 0.1208, 0.5324, 0.1078, 0.5351, 0.1086, 0.5316, 0.125, 0.4671, 0.1075, 0.4709, 0.1191, 0.467, 0.125, 0.4582, 0.103, 0.5025, 0.09318, 0.4671, 0.1075, 0.4582, 0.103, 0.5, 0.08883, 0.5324, 0.1078, 0.5341, 0.09712, 0.538, 0.09462, 0.5351, 0.1086, 0.5025, 0.09318, 0.5265, 0.09157, 0.5341, 0.09712, 0.5324, 0.1078, 0.5286, 0.1208, 0.5005, 0.1208, 0.4709, 0.1191, 0.4671, 0.1075, 0.5025, 0.09318, 0.5005, 0.1208, 0.5286, 0.1208, 0.5005, 0.1208, 0.5005, 0.1208, 0.5286, 0.1208, 0.5341, 0.09712, 0.5324, 0.1078, 0.5324, 0.1078, 0.5341, 0.09712, 0.4709, 0.1191, 0.4671, 0.1075, 0.4671, 0.1075, 0.4709, 0.1191, 0.5265, 0.09157, 0.5341, 0.09712, 0.5341, 0.09712, 0.5265, 0.09157, 0.5005, 0.1208, 0.4709, 0.1191, 0.4709, 0.1191, 0.5005, 0.1208, 0.4671, 0.1075, 0.5025, 0.09318, 0.5025, 0.09318, 0.4671, 0.1075])
me_cube_002.use_remesh_fix_poles = True
me_cube_002.use_remesh_preserve_attributes = False
me_cube_002.update()

# ---- objects
ob_body = bpy.data.objects.new('Body', me_cylinder)
ob_cylinder = bpy.data.objects.new('Cylinder', me_cylinder_001)
ob_empty_005 = bpy.data.objects.new('Empty.005', None)
ob_empty_006 = bpy.data.objects.new('Empty.006', None)
ob_point = bpy.data.objects.new('Point', light_point)
ob_cube = bpy.data.objects.new('Cube', me_cube_002)
ob_empty = bpy.data.objects.new('Empty', None)
ob_empty_001 = bpy.data.objects.new('Empty.001', None)
ob_empty_002 = bpy.data.objects.new('Empty.002', None)
ob_empty_003 = bpy.data.objects.new('Empty.003', None)
ob_empty_004 = bpy.data.objects.new('Empty.004', None)

# ---- transforms, parenting, visibility, modifiers, constraints
ob_body.location = (0.0, 0.0, 2.407)
ob_body.scale = (0.3361, 0.3361, 0.3361)
_m = ob_body.modifiers.new('Mirror', 'MIRROR')
_m.use_clip = True
ob_cylinder.location = (0.0, 0.0, 3.012)
_m = ob_cylinder.modifiers.new('Mirror', 'MIRROR')
_m.use_clip = True
ob_empty_005.location = (-0.01889, -4.936e-07, 1.695)
ob_empty_005.rotation_euler = (1.571, 0.0, 3.142)
ob_empty_005.scale = (0.8313, 0.8313, 0.8313)
ob_empty_005.empty_display_type = 'IMAGE'
ob_empty_005.empty_display_size = 5.0
ob_empty_005.empty_image_depth = 'FRONT'
ob_empty_005.use_empty_image_alpha = True
ob_empty_005.color = (1.0, 1.0, 1.0, 0.7667)
ob_empty_006.location = (0.001812, -2.543e-07, 2.938)
ob_empty_006.rotation_euler = (1.571, 0.0, 3.142)
ob_empty_006.scale = (0.1899, 0.1899, 0.1899)
ob_empty_006.empty_display_type = 'IMAGE'
ob_empty_006.empty_display_size = 5.0
ob_empty_006.empty_image_depth = 'FRONT'
ob_empty_006.use_empty_image_alpha = True
ob_empty_006.color = (1.0, 1.0, 1.0, 0.7738)
ob_point.location = (0.0, 1.12, 4.179)
ob_cube.location = (0.0, 0.0, 0.5804)
_m = ob_cube.modifiers.new('Mirror', 'MIRROR')
_m.use_clip = True
ob_empty.location = (5.617, -4.0, 6.725)
ob_empty.rotation_euler = (1.571, 0.0, 3.142)
ob_empty.empty_display_type = 'IMAGE'
ob_empty.empty_display_size = 5.0
ob_empty.empty_image_depth = 'BACK'
ob_empty.empty_image_side = 'FRONT'
ob_empty_001.location = (-0.05498, 0.0, 0.0)
ob_empty_001.rotation_euler = (1.571, 0.0, 0.0)
ob_empty_001.empty_display_type = 'IMAGE'
ob_empty_001.empty_display_size = 5.0
ob_empty_001.empty_image_depth = 'FRONT'
ob_empty_001.use_empty_image_alpha = True
ob_empty_001.color = (1.0, 1.0, 1.0, 0.9049)
ob_empty_002.location = (-0.03467, 0.0, 2.908)
ob_empty_002.rotation_euler = (1.571, 0.0, 0.0)
ob_empty_002.scale = (0.3685, 0.3685, 0.3685)
ob_empty_002.empty_display_type = 'IMAGE'
ob_empty_002.empty_display_size = 5.0
ob_empty_002.empty_image_depth = 'BACK'
ob_empty_002.use_empty_image_alpha = True
ob_empty_003.location = (-1.577, 0.0, 1.583)
ob_empty_003.rotation_euler = (1.571, 0.0, 3.142)
ob_empty_003.empty_display_type = 'IMAGE'
ob_empty_003.empty_display_size = 5.0
ob_empty_003.empty_image_depth = 'BACK'
ob_empty_003.use_empty_image_alpha = True
ob_empty_003.empty_image_side = 'FRONT'
ob_empty_003.color = (1.0, 1.0, 1.0, 0.5098)
ob_empty_003.hide_select = True
ob_empty_004.location = (0.0, -0.1772, 1.585)
ob_empty_004.rotation_euler = (1.571, -0.0, -1.571)
ob_empty_004.empty_display_type = 'IMAGE'
ob_empty_004.empty_display_size = 5.0
ob_empty_004.empty_image_depth = 'BACK'
ob_empty_004.use_empty_image_alpha = True
ob_empty_004.empty_image_side = 'FRONT'
ob_empty_004.color = (1.0, 1.0, 1.0, 0.5181)

# ---- collection membership
col_collection.objects.link(ob_body)
col_collection.objects.link(ob_cylinder)
col_collection.objects.link(ob_empty_005)
col_collection.objects.link(ob_empty_006)
col_collection.objects.link(ob_point)
col_collection.objects.link(ob_cube)
col_photos.objects.link(ob_empty)
col_photos.objects.link(ob_empty_001)
col_photos.objects.link(ob_empty_002)
col_photos.objects.link(ob_empty_003)
col_photos.objects.link(ob_empty_004)

# ---- scene / render settings (as saved in the file)
scene.frame_start = 1; scene.frame_end = 250; scene.frame_set(86)
scene.render.engine = 'BLENDER_EEVEE_NEXT'
scene.cycles.sampling_pattern = 'TABULATED_SOBOL'
scene.cycles.use_light_tree = False
scene.view_settings.view_transform = 'Filmic'
bpy.context.view_layer.update()

# ---- added for rendering (the .blend has no active camera): camera
cam_auto = bpy.data.cameras.new('AutoCamera')
cam_auto.lens = 50.0
cam_auto.sensor_width = 36.0
cam_auto.clip_end = 1000.0
ob_auto_camera = bpy.data.objects.new('AutoCamera', cam_auto)
scene.collection.objects.link(ob_auto_camera)
ob_auto_camera.location = (3.90264, -4.56976, 4.71018)
ob_auto_camera.rotation_euler = (1.09748, -7.21219e-08, 0.694738)
scene.camera = ob_auto_camera
bpy.context.view_layer.update()
